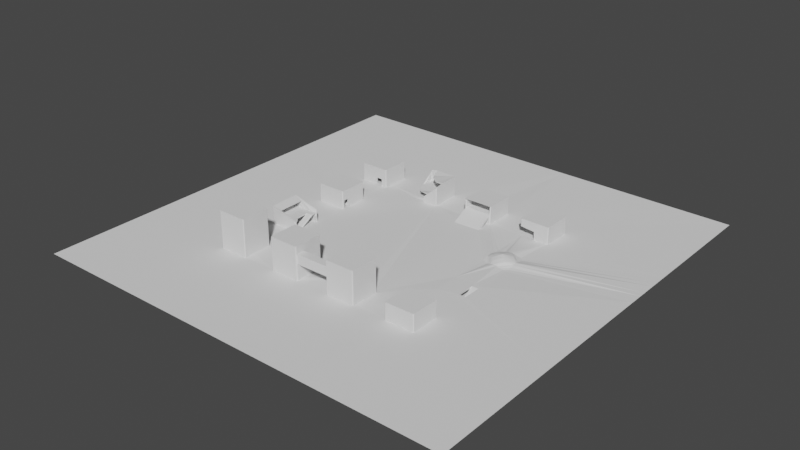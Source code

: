 # Source: TestCity.blend  (saved by Blender 2.82.7; exported with 4.5.12 LTS)
import bpy
from mathutils import Matrix  # noqa: F401  (used for matrix-valued properties, if any)

bpy.ops.wm.read_factory_settings(use_empty=True)
scene = bpy.context.scene
scene.name = 'Scene'

# ---- collections
col_collection = bpy.data.collections.new('Collection'); scene.collection.children.link(col_collection)

# ---- world
world_world = bpy.data.worlds.new('World'); scene.world = world_world
world_world.use_nodes = True; world_world.node_tree.nodes.clear()
_N = world_world.node_tree.nodes; _L = world_world.node_tree.links
n0 = _N.new('ShaderNodeOutputWorld'); n0.name = 'World Output'; n0.location = (300, 300)
n1 = _N.new('ShaderNodeBackground'); n1.name = 'Background'; n1.location = (10, 300)
n1.inputs[0].default_value = (0.05088, 0.05088, 0.05088, 1.0)
_L.new(n1.outputs[0], n0.inputs[0])
n0.is_active_output = True
world_world.color = (0.05088, 0.05088, 0.05088)
world_world.use_sun_shadow = False
world_world.sun_shadow_jitter_overblur = 0.0

# ---- meshes
me_plane = bpy.data.meshes.new('Plane')
me_plane.from_pydata([(-0.3428, -0.2463, -0.3), (-0.3428, -0.3316, -0.3), (-0.2575, -0.2463, 0.0), (-0.2575, -0.3316, -0.3), (-0.2575, -0.2463, 5.0), (-0.3428, -0.2463, 5.0), (-0.3428, -0.3316, 5.0), (-0.2575, -0.3316, 5.0), (-0.2575, -0.2463, 6.0), (-0.3428, -0.2463, 6.0), (-0.3428, -0.3316, 6.0), (-0.2575, -0.3316, 6.0), (-0.2575, -0.3068, 6.0), (-0.2788, -0.2463, 6.0), (-0.2575, -0.3095, 5.0), (-0.2788, -0.2463, 5.0), (-0.2788, -0.3068, 6.0), (-0.2788, -0.3095, 5.0), (-0.2575, -0.3024, 0.3), (-0.2575, -0.3114, 0.3), (-0.2788, -0.3114, 0.0), (-0.2788, -0.3024, 0.0), (-0.2575, -0.2597, 5.0), (-0.2575, -0.2597, 6.0), (-0.2788, -0.2597, 6.0), (-0.2788, -0.2597, 5.0), (-0.3428, -0.04627, -0.3), (-0.3428, -0.1316, -0.3), (-0.2597, -0.04627, -0.3), (-0.2575, -0.1316, -0.1), (-0.258, -0.04627, 5.9), (-0.3428, -0.04627, 5.4), (-0.3428, -0.1316, 5.4), (-0.2575, -0.1316, 5.4), (-0.262, -0.04361, 6.0), (-0.3428, -0.04627, 6.0), (-0.3428, -0.1316, 6.0), (-0.262, -0.1333, 6.0), (-0.2664, -0.1157, 6.0), (-0.2788, -0.04627, 6.0), (-0.2664, -0.1157, 5.4), (-0.2788, -0.04627, 5.6), (-0.2788, -0.1024, 6.0), (-0.2788, -0.1024, 5.0), (-0.2575, -0.1068, 0.0), (-0.262, -0.1114, 0.0), (-0.2788, -0.1114, -0.1), (-0.2811, -0.1068, -0.4), (-0.2575, -0.06463, 5.5), (-0.262, -0.06418, 6.0), (-0.2788, -0.06418, 6.0), (-0.2788, -0.06463, 5.2), (-0.3428, 0.1537, -0.6), (-0.3428, 0.06844, -0.3), (-0.2575, 0.1537, -0.3), (-0.2575, 0.06844, -0.3), (-0.2575, 0.1537, 6.0), (-0.3428, 0.1537, 6.0), (-0.3428, 0.06844, 6.0), (-0.2575, 0.06844, 6.0), (-0.2575, 0.1537, 7.3), (-0.3428, 0.1537, 7.3), (-0.3428, 0.06844, 7.3), (-0.2575, 0.06844, 7.3), (-0.2575, 0.09539, 7.0), (-0.2788, 0.1537, 7.3), (-0.2575, 0.09539, 6.0), (-0.2788, 0.1537, 6.0), (-0.2788, 0.09539, 7.0), (-0.2788, 0.09539, 6.0), (-0.2575, 0.09762, -0.3), (-0.2575, 0.08997, -0.3), (-0.2788, 0.08997, -0.2), (-0.2788, 0.09762, 0.0), (-0.2575, 0.1403, 6.0), (-0.2575, 0.1403, 7.0), (-0.2788, 0.1403, 7.0), (-0.2788, 0.1403, 6.0), (-0.3428, 0.3537, -0.4), (-0.3428, 0.2684, -0.4), (-0.2575, 0.3537, -0.5), (-0.2575, 0.2684, -0.5), (-0.2575, 0.3537, 5.2), (-0.3428, 0.3537, 5.2), (-0.3428, 0.2684, 5.2), (-0.2575, 0.2684, 5.2), (-0.2575, 0.3537, 6.1), (-0.3428, 0.3537, 6.1), (-0.3428, 0.2684, 6.1), (-0.2575, 0.2684, 6.1), (-0.2575, 0.2976, 6.0), (-0.2788, 0.3537, 6.1), (-0.2575, 0.2843, 5.2), (-0.2788, 0.3537, 5.2), (-0.2788, 0.2976, 6.0), (-0.2788, 0.2865, 5.2), (-0.2575, 0.3016, -0.4), (-0.2575, 0.2926, -0.5), (-0.2788, 0.2886, -0.2), (-0.2788, 0.2976, 0.0), (-0.2575, 0.3403, 5.2), (-0.2575, 0.3403, 6.0), (-0.2788, 0.3403, 6.0), (-0.2788, 0.3403, 5.2), (-0.1428, -0.2463, -0.2), (-0.1428, -0.3316, -0.3), (-0.05752, -0.2463, -0.6), (-0.05752, -0.3316, -0.3), (-0.05752, -0.2463, 5.0), (-0.1428, -0.2463, 5.0), (-0.1428, -0.3316, 5.0), (-0.05752, -0.3316, 5.0), (-0.05752, -0.2463, 6.0), (-0.1428, -0.2463, 6.0), (-0.1428, -0.3316, 6.0), (-0.05752, -0.3316, 6.0), (-0.05752, -0.3068, 6.0), (-0.07884, -0.2463, 6.0), (-0.05752, -0.3082, 5.0), (-0.07884, -0.2463, 5.0), (-0.07884, -0.3068, 6.0), (-0.07884, -0.3082, 5.0), (-0.05752, -0.3015, 0.0), (-0.05752, -0.3109, 0.2), (-0.07884, -0.3105, 0.0), (-0.07884, -0.3015, -0.2), (-0.05752, -0.2597, 5.0), (-0.05752, -0.2597, 6.0), (-0.07884, -0.2597, 6.0), (-0.07884, -0.2597, 5.0), (-0.1428, 0.3537, -0.5), (-0.1428, 0.2684, -0.8), (-0.05752, 0.3537, -0.4), (-0.05752, 0.2684, -1.1), (-0.05752, 0.3537, 5.0), (-0.1428, 0.3537, 5.002), (-0.05752, 0.2684, 5.4), (-0.05752, 0.3534, 5.9), (-0.1428, 0.3537, 5.685), (-0.05752, 0.2684, 6.0), (-0.05752, 0.2887, 6.0), (-0.07884, 0.3537, 6.2), (-0.05752, 0.2843, 5.4), (-0.07884, 0.3537, 5.0), (-0.07884, 0.2887, 5.7), (-0.07884, 0.2843, 5.4), (-0.05752, 0.3154, 0.0), (-0.05752, 0.2886, -0.9), (-0.07884, 0.2886, 0.3), (-0.07884, 0.3243, 0.0), (-0.05618, 0.35, 4.0), (-0.08062, 0.3354, 5.3), (-0.08328, 0.3314, 5.0), (0.05719, -0.2463, 0.2), (0.05719, -0.3316, -0.3), (0.135, -0.2463, -0.7), (0.1425, -0.3316, -0.3), (0.105, -0.2463, 0.0), (0.05719, -0.2463, 5.0), (0.05719, -0.3316, 5.0), (0.1425, -0.3316, 5.0), (0.1425, -0.2463, 6.0), (0.05719, -0.2463, 6.0), (0.05719, -0.3316, 6.0), (0.1425, -0.3316, 6.0), (0.1425, -0.3113, 6.0), (0.1212, -0.2463, 6.0), (0.1425, -0.3113, 5.0), (0.1212, -0.2463, 5.0), (0.1212, -0.3113, 6.0), (0.1212, -0.3113, 5.0), (0.1425, -0.3114, 0.0), (0.1212, -0.3114, 0.2), (0.1203, -0.3024, 0.2), (0.1425, -0.2597, 6.0), (0.1212, -0.2597, 6.0), (0.1212, -0.2597, 5.0), (0.05719, 0.3537, -0.9), (0.05719, 0.2684, -0.9), (0.1425, 0.3537, -0.3), (0.1425, 0.2684, -0.6), (0.1425, 0.3537, 5.0), (0.05719, 0.3537, 5.0), (0.05719, 0.2684, 5.0), (0.1425, 0.2684, 5.0), (0.1425, 0.3537, 6.0), (0.05719, 0.3537, 6.0), (0.05719, 0.2684, 6.1), (0.1425, 0.2684, 6.1), (0.1425, 0.2976, 6.0), (0.1212, 0.3537, 6.0), (0.1425, 0.2887, 5.0), (0.1212, 0.3537, 5.0), (0.1212, 0.2976, 6.0), (0.1212, 0.2887, 5.0), (0.1425, 0.2976, 0.0), (0.1425, 0.2886, -0.3), (0.1212, 0.2886, 0.0), (0.1212, 0.2976, 0.0), (0.1425, 0.3403, 4.9), (0.1425, 0.3403, 5.9), (0.1212, 0.3403, 5.9), (0.1212, 0.3403, 4.9), (0.2572, -0.2463, 0.0), (0.2572, -0.3316, 0.0), (0.3425, -0.2463, 0.0), (0.3425, -0.3316, 0.0), (0.3425, -0.2463, 5.0), (0.2572, -0.2463, 5.0), (0.2572, -0.3316, 5.0), (0.3425, -0.3316, 5.0), (0.3425, -0.2463, 6.0), (0.2572, -0.2463, 6.0), (0.2572, -0.3316, 6.0), (0.3425, -0.3316, 6.0), (0.3425, -0.3157, 6.0), (0.3212, -0.2463, 6.0), (0.3425, -0.3157, 5.0), (0.3212, -0.2463, 5.0), (0.3212, -0.3157, 6.0), (0.3212, -0.3157, 5.0), (0.3425, -0.3024, 0.0), (0.3425, -0.3114, 0.0), (0.3212, -0.3114, -0.2), (0.3212, -0.3024, -0.2), (0.3425, -0.2597, 5.0), (0.3425, -0.2597, 6.0), (0.3212, -0.2597, 6.0), (0.3212, -0.2597, 5.0), (0.2572, -0.04627, -6.0), (0.2572, -0.1316, -6.0), (0.3425, -0.04627, -6.0), (0.3425, -0.1316, -6.0), (0.3425, -0.04627, -1.0), (0.2572, -0.04627, -1.0), (0.2572, -0.1316, -1.0), (0.3425, -0.1316, -1.0), (0.3425, -0.04627, 0.0), (0.2572, -0.04627, -0.4), (0.2572, -0.1316, 0.0), (0.3425, -0.1316, -0.1), (0.3425, -0.1157, 0.0), (0.3212, -0.04627, 0.0), (0.3425, -0.1157, -1.0), (0.3212, -0.04627, -1.0), (0.3212, -0.1157, 0.0), (0.3212, -0.1157, -1.0), (0.3425, -0.1024, -6.0), (0.3425, -0.1114, -6.0), (0.3212, -0.1114, -6.0), (0.3212, -0.1024, -6.0), (0.3425, -0.05974, -1.0), (0.3425, -0.05974, 0.0), (0.3212, -0.05974, 0.0), (0.3212, -0.05974, -1.0), (0.2572, 0.1537, -0.8), (0.2572, 0.06844, -0.5), (0.3425, 0.1537, -0.5), (0.3425, 0.06844, -0.8), (0.2785, 0.06844, -0.384), (0.3425, 0.08976, -0.2837), (0.3212, 0.1537, 0.01516), (0.3425, 0.1324, 0.01516), (0.2572, 0.08976, 0.01516), (0.3425, 0.1111, 1.135), (0.2572, 0.1111, 0.5415), (0.2998, 0.06844, 0.7517), (0.2998, 0.1537, 0.848), (0.2572, 0.1324, -0.2837), (0.3212, 0.06844, -0.2837), (0.2785, 0.1537, -0.2837), (0.2572, 0.3537, -0.4), (0.2572, 0.2684, -0.5), (0.3425, 0.3537, -0.3), (0.3425, 0.2684, -0.3), (0.3425, 0.3537, 4.8), (0.2572, 0.3537, 5.0), (0.2572, 0.2684, 6.2), (0.3425, 0.2684, 5.0), (0.3425, 0.3537, 5.6), (0.2572, 0.3537, 6.0), (0.2572, 0.2684, 7.0), (0.3425, 0.2684, 6.0), (0.3425, 0.2843, 6.0), (0.3212, 0.3537, 5.6), (0.3425, 0.2843, 5.0), (0.3212, 0.3537, 4.8), (0.3203, 0.2843, 6.0), (0.3203, 0.2843, 5.0), (0.3425, 0.2958, -0.3), (0.3425, 0.2869, -0.3), (0.3212, 0.2869, -0.3), (0.3212, 0.2958, -0.3), (0.3425, 0.3403, 4.8), (0.3425, 0.3403, 5.5), (0.3203, 0.3403, 5.5), (0.3203, 0.3403, 4.8), (-0.07973, 0.3234, 2.5), (-0.08106, 0.3171, 2.2), (-0.1015, 0.3078, 5.5), (-0.08151, 0.3238, 1.95), (-0.1428, 0.3111, -0.5), (-0.1108, 0.3257, 0.167), (-0.1108, 0.2785, 0.01847), (-0.09928, 0.3116, 0.1), (-0.1009, 0.2684, 5.01), (-0.1428, 0.3104, 4.719), (-0.1047, 0.2858, 5.099), (-0.1218, 0.2741, 4.695), (-0.1372, 0.2894, 4.303), (-0.1428, 0.3104, 5.264), (-0.1009, 0.2684, 5.793), (-0.1047, 0.2858, 5.173), (-0.1372, 0.2894, 4.699), (-0.1218, 0.2741, 4.816), (-0.1277, 0.2684, -0.8), (-0.1428, 0.2804, -0.4), (-0.2868, 0.2684, 0.0), (-0.2722, 0.2684, -0.2), (-0.2868, 0.264, -0.2), (-0.2708, 0.264, -0.3), (-0.2788, 0.2932, 6.0), (-0.2575, 0.2932, 6.0), (-0.2575, 0.2976, 12.7), (-0.2788, 0.2976, 12.7), (-0.2788, 0.2932, 12.7), (-0.2575, 0.2932, 12.7), (-0.2575, -0.2597, 12.0), (-0.2575, -0.2597, 11.0), (-0.2788, -0.2597, 12.0), (-0.2788, -0.2597, 11.0), (-0.2575, -0.2464, 12.0), (-0.2575, -0.2464, 11.0), (-0.2788, -0.2464, 12.0), (-0.2788, -0.2464, 11.0), (-0.3428, -0.2597, 12.0), (-0.3428, -0.2597, 11.0), (-0.3428, -0.2464, 12.0), (-0.3428, -0.2464, 11.0), (-0.2788, -0.3317, 12.0), (-0.2788, -0.3317, 11.0), (-0.3428, -0.3317, 12.0), (-0.3428, -0.3317, 11.0), (-0.2788, -0.3066, 11.0), (-0.2788, -0.3066, 12.0), (-0.2575, -0.3317, 12.0), (-0.2575, -0.3317, 11.0), (-0.2575, -0.3066, 11.0), (-0.2575, -0.3066, 12.0), (-0.2788, -0.2595, 17.0), (-0.2788, -0.2595, 18.0), (-0.2575, -0.2595, 17.0), (-0.2575, -0.2595, 18.0), (-0.2788, -0.2462, 17.0), (-0.2788, -0.2462, 18.0), (-0.2575, -0.2462, 17.0), (-0.2575, -0.2462, 18.0), (-0.3428, -0.2595, 17.0), (-0.3428, -0.2595, 18.0), (-0.3428, -0.2462, 17.0), (-0.3428, -0.2462, 18.0), (-0.2788, -0.3315, 17.0), (-0.2788, -0.3315, 18.0), (-0.3428, -0.3315, 17.0), (-0.3428, -0.3315, 18.0), (-0.2788, -0.3022, 17.0), (-0.2788, -0.3022, 18.0), (-0.2575, -0.3315, 17.0), (-0.2575, -0.3315, 18.0), (-0.2575, -0.3022, 17.0), (-0.2575, -0.3022, 18.0), (-0.05752, -0.2597, 12.0), (-0.05752, -0.2597, 11.0), (-0.07884, -0.2597, 12.0), (-0.07884, -0.2597, 11.0), (0.1425, -0.2597, 12.0), (0.1425, -0.2597, 11.0), (0.1212, -0.2597, 12.0), (0.1212, -0.2597, 11.0), (-0.05752, -0.2464, 12.0), (-0.05752, -0.2464, 11.0), (-0.07884, -0.2464, 12.0), (-0.07884, -0.2464, 11.0), (0.1425, -0.2464, 12.0), (0.1425, -0.2464, 11.0), (0.1212, -0.2464, 12.0), (0.1212, -0.2464, 11.0), (-0.1424, -0.2597, 12.0), (-0.1424, -0.2597, 11.0), (0.0576, -0.2597, 12.0), (0.0576, -0.2597, 11.0), (-0.1424, -0.2464, 12.0), (-0.1424, -0.2464, 11.0), (0.0576, -0.2464, 12.0), (0.0576, -0.2464, 11.0), (-0.07884, -0.3308, 12.0), (-0.07884, -0.3308, 11.0), (0.1212, -0.3308, 12.0), (0.1212, -0.3308, 11.0), (-0.1424, -0.3308, 12.0), (-0.1424, -0.3308, 11.0), (0.0576, -0.3308, 12.0), (0.0576, -0.3308, 11.0), (0.1212, -0.3131, 12.0), (0.1212, -0.3131, 11.0), (-0.07884, -0.3042, 12.0), (-0.07884, -0.3042, 11.0), (-0.05751, -0.3308, 12.0), (-0.05751, -0.3308, 11.0), (0.1425, -0.3308, 12.0), (0.1425, -0.3308, 11.0), (0.1425, -0.3131, 12.0), (0.1425, -0.3131, 11.0), (-0.05751, -0.3042, 12.0), (-0.05751, -0.3042, 11.0), (0.05751, -0.3042, 12.0), (0.05751, -0.3042, 11.0), (0.05719, 0.2284, -0.4), (0.1425, 0.2284, -0.3), (0.05719, 0.2107, -0.4), (0.1425, 0.2107, 0.0), (0.2679, 0.1537, -0.4424), (0.3318, 0.06844, -0.7414), (0.2572, 0.1431, -0.4424), (0.2679, 0.06844, -0.4424), (0.3425, 0.1431, -0.4424), (0.3318, 0.1537, -0.4424), (0.2572, 0.1004, 0.3002), (0.3425, 0.1217, 0.5927), (0.3105, 0.1537, 0.5927), (0.3425, 0.0791, -0.7414), (0.2892, 0.06844, 0.3002), (0.3105, 0.06844, 0.3002), (0.2892, 0.1537, 0.5927), (0.3425, 0.1004, 0.5927), (0.2572, 0.0791, -0.4424), (0.2572, 0.1217, 0.3002), (0.3212, 0.1324, 1.991), (0.2785, 0.1111, 2.556), (0.2998, 0.08976, 2.556), (0.3212, 0.1111, 2.701), (0.2998, 0.1324, 2.605), (0.2679, 0.1217, 1.556), (0.3318, 0.1004, 1.749), (0.2892, 0.0791, 1.483), (0.3105, 0.1431, 1.629), (0.3318, 0.1217, 1.773), (0.3105, 0.0791, 1.556), (0.2892, 0.1431, 1.556), (0.2679, 0.1004, 1.532), (0.2892, 0.1004, 3.023), (0.3105, 0.1004, 3.095), (0.2892, 0.1217, 3.047), (0.3105, 0.1217, 3.119), (0.2998, 0.1111, 3.914), (0.2785, 0.1324, 1.845), (0.3212, 0.08976, 1.942), (0.2785, 0.08976, 1.797), (0.1, -0.2463, 0.0), (0.05719, -0.2889, 0.0), (0.135, -0.2763, 0.0), (0.1, -0.282, 0.2), (0.105, -0.2806, 0.2), (0.09807, -0.2463, 6.0), (0.1, -0.2463, 5.0), (0.1052, -0.2463, 6.0), (0.105, -0.2463, 5.0), (0.1, -0.2799, 5.0), (0.105, -0.2828, 5.0), (-0.6804, -0.4919, 0.0), (-0.6804, -0.6625, 0.0), (-0.5098, -0.6625, 0.0), (-0.6804, -0.09192, 0.0), (-0.6804, -0.2625, 0.0), (-0.6804, 0.3081, 0.0), (-0.6804, 0.1375, 0.0), (-0.6804, 0.7081, 0.0), (-0.6804, 0.5375, 0.0), (-0.5098, 0.7081, 0.0), (-0.2804, -0.6625, 0.0), (-0.1098, -0.6625, 0.0), (-0.2804, 0.7081, 0.0), (-0.1098, 0.7081, 0.0), (0.1196, -0.6625, 0.0), (0.2902, -0.6625, 0.0), (0.1196, 0.7081, 0.0), (0.2902, 0.7081, 0.0), (0.5196, -0.6625, 0.0), (0.6902, -0.4919, 0.0), (0.6902, -0.6625, 0.0), (0.6902, -0.6131, 0.0), (0.6902, -0.09192, 0.0), (0.6902, -0.2625, 0.0), (0.6902, -0.2041, 0.0), (0.6902, 0.3081, 0.0), (0.6902, 0.1375, 0.0), (0.6902, 0.1801, 0.0), (0.6902, 0.2654, 0.0), (0.6902, 0.2228, 0.0), (0.5196, 0.7081, 0.0), (0.6902, 0.7081, 0.0), (0.6902, 0.5375, 0.0), (0.6902, 0.5959, 0.0), (0.6902, 0.5779, 0.0), (0.6902, 0.2868, 0.0), (0.6902, 0.2441, 0.0), (0.6902, 0.1588, 0.0), (0.6902, 0.2015, 0.0), (-0.05707, 0.3466, 4.85)], [(8, 12), (60, 64), (91, 93), (112, 116), (137, 140), (141, 143), (161, 165), (211, 215), (288, 286)], [(0, 21, 2), (18, 2, 21), (7, 6, 17), (24, 16, 17, 25), (16, 12, 327, 329), (7, 17, 14), (25, 21, 20, 24), (1, 20, 21, 0), (20, 1, 3, 19), (21, 25, 22, 18), (5, 17, 6), (15, 17, 5), (13, 9, 16), (9, 10, 16), (11, 16, 10), (11, 12, 16), (4, 22, 25, 15), (13, 24, 23, 8), (19, 23, 24, 20), (26, 47, 28), (44, 28, 47), (33, 32, 43), (50, 42, 43, 51), (40, 43, 42, 38), (33, 43, 40), (51, 47, 46, 50), (27, 46, 47, 26), (46, 27, 29, 45), (47, 51, 48, 44), (31, 43, 32), (41, 43, 31), (39, 35, 42), (35, 36, 42), (37, 42, 36), (37, 38, 42), (30, 48, 51, 41), (39, 50, 49, 34), (45, 49, 50, 46), (52, 73, 54), (70, 54, 73), (59, 58, 69), (66, 69, 68, 64), (59, 69, 66), (77, 73, 72, 76), (53, 72, 73, 52), (72, 53, 55, 71), (73, 77, 74, 70), (57, 69, 58), (65, 61, 68, 76), (67, 77, 69, 57), (61, 62, 68), (63, 68, 62), (63, 64, 68), (56, 74, 77, 67), (65, 76, 75, 60), (71, 75, 76, 72), (78, 99, 80), (96, 80, 99), (95, 103, 102, 94), (92, 95, 94, 90), (103, 99, 98, 102), (79, 98, 99, 78), (81, 97, 318), (99, 103, 100, 96), (322, 321, 89), (82, 100, 103, 93), (91, 102, 101, 86), (97, 101, 102, 98), (104, 125, 106), (122, 106, 125), (111, 110, 121), (170, 176, 175, 169), (121, 120, 373, 374), (111, 121, 118), (129, 125, 124, 128), (105, 124, 125, 104), (124, 105, 107, 123), (125, 129, 126, 122), (109, 121, 110), (119, 121, 109), (117, 113, 120), (113, 114, 120), (115, 120, 114), (115, 116, 120), (108, 126, 129, 119), (117, 128, 127, 112), (123, 127, 128, 124), (304, 149, 302), (146, 132, 149), (135, 306, 310, 138), (142, 145, 144, 140), (136, 145, 142), (304, 303, 300), (148, 298, 303), (147, 148, 133), (149, 297, 146), (136, 305, 307, 145), (143, 152, 135), (138, 310, 312, 144), (139, 140, 144), (134, 150, 152, 143), (141, 151, 508, 137), (153, 461, 458), (176, 460, 173), (160, 159, 170), (129, 128, 120, 121), (169, 165, 375, 377), (160, 170, 167), (176, 173, 172, 175), (154, 172, 173, 461, 459), (172, 154, 156, 171), (158, 467, 468, 170, 159), (176, 468, 466, 168), (166, 465, 463, 162, 169), (162, 163, 169), (164, 169, 163), (164, 165, 169), (166, 175, 174, 161), (171, 174, 175, 172), (177, 198, 179), (195, 179, 198), (184, 183, 194), (201, 193, 194, 202), (191, 194, 193, 189), (184, 194, 191), (202, 198, 197, 201), (178, 197, 198, 177), (197, 178, 180, 196), (198, 202, 199, 195), (182, 194, 183), (193, 201, 186), (186, 201, 190), (186, 187, 193), (188, 193, 187), (188, 189, 193), (181, 199, 202, 192), (190, 201, 200, 185), (196, 200, 201, 197), (203, 224, 205), (221, 205, 224), (210, 209, 220), (218, 216, 219, 220), (217, 220, 219, 215), (210, 220, 217), (228, 224, 223, 227), (204, 223, 224, 203), (223, 204, 206, 222), (224, 228, 225, 221), (208, 220, 209), (218, 220, 208), (216, 212, 219), (212, 213, 219), (214, 219, 213), (214, 215, 219), (207, 225, 228, 218), (216, 227, 226, 211), (222, 226, 227, 223), (229, 250, 231), (247, 231, 250), (236, 235, 246), (253, 245, 246, 254), (243, 246, 245, 241), (236, 246, 243), (254, 250, 249, 253), (230, 249, 250, 229), (249, 230, 232, 248), (250, 254, 251, 247), (234, 246, 235), (244, 246, 234), (242, 238, 245), (238, 239, 245), (240, 245, 239), (240, 241, 245), (233, 251, 254, 244), (242, 253, 252, 237), (248, 252, 253, 249), (270, 268, 436, 433), (271, 292, 273), (289, 273, 292), (278, 277, 288), (284, 280, 295), (285, 288, 287, 283), (278, 288, 285), (296, 292, 291, 295), (272, 291, 292, 271), (291, 272, 274, 290), (292, 296, 293, 289), (276, 288, 277), (296, 288, 276), (286, 296, 276), (280, 281, 287), (282, 287, 281), (282, 283, 287), (275, 293, 296, 286), (284, 295, 294, 279), (290, 294, 295, 291), (139, 144, 312, 311), (135, 145, 307, 306), (298, 145, 300), (152, 297, 300, 299), (300, 297, 304), (130, 301, 302), (149, 304, 297), (303, 298, 300), (297, 152, 150, 146), (305, 308, 307), (308, 309, 307), (309, 306, 307), (310, 313, 312), (313, 314, 312), (314, 311, 312), (305, 311, 314, 308), (308, 314, 313, 309), (309, 313, 310, 306), (136, 139, 311, 305), (152, 299, 135), (300, 145, 299), (145, 135, 299), (151, 145, 298), (151, 138, 144), (145, 151, 144), (138, 151, 141), (148, 303, 133), (303, 131, 315), (302, 301, 304), (304, 301, 303), (301, 316, 303), (130, 302, 149, 132), (303, 316, 131), (315, 133, 303), (318, 317, 319, 320), (95, 92, 85), (85, 84, 95), (83, 95, 84), (93, 103, 83), (95, 83, 103), (89, 321, 88), (88, 321, 94, 87), (94, 102, 87), (87, 102, 91), (90, 322, 326, 323), (90, 94, 324, 323), (321, 322, 326, 325), (94, 321, 325, 324), (92, 90, 101), (69, 77, 76, 68), (52, 54, 319), (319, 54, 320), (81, 318, 320, 54), (81, 131, 316, 97), (316, 301, 96, 97), (80, 96, 301, 130), (317, 79, 52, 319), (33, 40, 38, 37), (34, 49, 48, 30), (28, 55, 53, 26), (48, 49, 45, 44), (45, 29, 44), (14, 17, 330, 328), (17, 16, 329, 330), (328, 330, 334, 332), (329, 327, 331, 333), (329, 333, 337, 335), (334, 330, 336, 338), (336, 330, 343, 340, 342), (329, 335, 341, 339, 344), (347, 343, 349, 351), (330, 329, 344, 343), (344, 339, 345, 348), (340, 343, 347, 346), (344, 348, 352, 350), (343, 344, 350, 349), (351, 349, 353, 355), (350, 352, 356, 354), (350, 354, 360, 358), (353, 349, 357, 359), (357, 349, 365, 361, 363), (350, 358, 364, 362, 366), (365, 366, 370, 369), (349, 350, 366, 365), (366, 362, 368, 370), (361, 365, 369, 367), (2, 29, 27, 0), (373, 371, 379, 381), (377, 375, 383, 385), (382, 374, 388, 392), (120, 116, 371, 373), (167, 170, 378, 376), (376, 378, 386, 384), (170, 169, 377, 378), (118, 121, 374, 372), (372, 374, 382, 380), (377, 385, 393, 389), (386, 378, 390, 394), (403, 397, 409, 411), (377, 389, 415, 401, 397, 403), (373, 381, 391, 387), (373, 387, 399, 395, 405), (390, 378, 404, 398, 402, 416), (405, 395, 407, 413), (388, 374, 406, 396, 400), (374, 373, 405, 406), (378, 377, 403, 404), (404, 403, 411, 412), (396, 406, 414, 408), (398, 404, 412, 410), (406, 405, 413, 414), (413, 415, 416, 414), (415, 413, 407, 401), (402, 401, 407, 408), (414, 416, 402, 408), (3, 105, 18, 19), (2, 18, 105, 104), (123, 107, 154, 459, 153), (106, 122, 123, 153), (70, 131, 81, 54), (131, 70, 71, 315), (55, 133, 315, 71), (55, 28, 133), (29, 2, 104), (106, 44, 29, 104), (28, 44, 106, 153), (155, 133, 28, 153, 458, 157), (188, 187, 419, 420), (183, 184, 418, 417), (187, 183, 417, 419), (420, 418, 184, 188), (147, 133, 178, 177), (132, 146, 147, 177), (180, 178, 417, 418), (178, 133, 417), (417, 133, 419), (133, 155, 419), (419, 155, 420), (455, 448, 433), (432, 447, 266), (455, 433, 436), (442, 455, 436), (433, 448, 267), (449, 427, 457), (444, 457, 431), (421, 423, 268, 270), (427, 449, 265), (456, 432, 434), (447, 432, 456), (266, 444, 431), (255, 423, 421), (456, 451, 439, 447), (269, 260, 434, 432), (447, 439, 444, 266), (451, 454, 450, 439), (267, 445, 429), (258, 430, 422), (452, 455, 442, 438), (446, 437, 453, 440), (443, 440, 451, 456), (265, 442, 436), (438, 442, 265, 449), (264, 446, 440, 443), (439, 450, 457, 444), (425, 257, 426), (453, 441, 452, 454), (454, 452, 438, 450), (262, 425, 426, 261), (457, 427, 431), (422, 430, 260, 269), (427, 263, 259, 431), (450, 438, 449, 457), (437, 445, 441, 453), (440, 453, 454, 451), (437, 428, 429), (445, 267, 448, 441), (441, 448, 455, 452), (428, 262, 261, 429), (437, 429, 445), (264, 443, 434), (264, 428, 446), (259, 263, 435, 424), (443, 456, 434), (424, 435, 256), (437, 446, 428), (426, 257, 274, 261), (429, 261, 274, 267), (433, 267, 272, 270), (421, 270, 272, 255), (274, 272, 267), (180, 255, 272), (255, 180, 268, 423), (268, 180, 265, 436), (427, 265, 180, 418), (418, 420, 263, 427), (263, 420, 256, 435), (171, 156, 204, 203), (171, 203, 155), (269, 432, 242, 422), (237, 258, 422, 242), (196, 180, 272, 271), (179, 195, 196, 271), (424, 256, 238, 259), (431, 259, 238, 266), (242, 432, 266, 238), (205, 240, 239, 203), (203, 239, 155), (239, 238, 420, 155), (256, 420, 238), (176, 168, 155, 460), (460, 462, 461, 173), (459, 461, 153), (157, 462, 460, 155), (461, 467, 464, 458), (466, 468, 462, 157), (468, 467, 461, 462), (468, 176, 170), (464, 467, 158), (105, 3, 471, 479), (503, 502, 289, 290), (156, 154, 483, 484), (273, 289, 502, 500), (177, 179, 486, 485), (130, 132, 482, 481), (27, 26, 472, 473), (132, 177, 485, 482), (0, 27, 473, 469), (257, 425, 504, 494), (80, 130, 481, 478), (154, 107, 480, 483), (240, 205, 488, 492), (274, 257, 494, 501), (204, 156, 484, 487), (428, 264, 498, 505), (53, 52, 474, 475), (222, 206, 489, 490), (430, 258, 495, 506), (78, 80, 478, 476), (52, 79, 477, 474), (434, 260, 496, 507), (206, 204, 487, 489), (241, 240, 492, 493), (26, 53, 475, 472), (258, 237, 491, 495), (237, 241, 493, 491), (79, 78, 476, 477), (3, 1, 470, 471), (262, 428, 505, 497), (490, 488, 205, 221, 222), (107, 105, 479, 480), (1, 0, 469, 470), (271, 273, 500, 499), (290, 274, 501, 503), (260, 430, 506, 496), (425, 262, 497, 504), (264, 434, 507, 498), (179, 271, 499, 486), (97, 98, 318), (318, 98, 317), (98, 79, 317), (298, 147, 508, 151), (147, 298, 148), (287, 295, 280), (288, 296, 295, 287), (202, 182, 192), (202, 194, 182)])
_uv = me_plane.uv_layers.new(name='UVMap')
_uv.uv.foreach_set('vector', [0.4789, 0.5211, 0.0, 0.0, 0.0, 0.0, 0.5211, 0.5211, 0.0, 0.0, 0.0, 0.0, 0.0, 0.0, 0.4789, 0.4789, 0.0, 0.0, 0.0, 0.0, 0.0, 0.0, 0.0, 0.0, 0.0, 0.0, 0.0, 0.0, 0.2606, 0.2606, 0.2606, 0.2606, 0.0, 0.0, 0.0, 0.0, 0.0, 0.0, 0.5211, 0.5, 0.0, 0.0, 0.0, 0.0, 0.0, 0.0, 0.0, 0.0, 0.0, 0.0, 0.0, 0.0, 0.0, 0.0, 0.0, 0.0, 0.0, 0.0, 0.0, 0.0, 0.0, 0.0, 0.0, 0.0, 0.0, 0.0, 0.0, 0.0, 0.5211, 0.5211, 0.5211, 0.5211, 0.4789, 0.5211, 0.0, 0.0, 0.4789, 0.4789, 0.0, 0.0, 0.0, 0.0, 0.4789, 0.5211, 0.0, 0.0, 0.0, 0.0, 0.0, 0.0, 0.0, 0.0, 0.4789, 0.4789, 0.0, 0.0, 0.0, 0.0, 0.0, 0.0, 0.4789, 0.4789, 0.0, 0.0, 0.2606, 0.2606, 0.0, 0.0, 0.5211, 0.5211, 0.5211, 0.5211, 0.0, 0.0, 0.0, 0.0, 0.0, 0.0, 0.0, 0.0, 0.0, 0.0, 0.0, 0.0, 0.0, 0.0, 0.0, 0.0, 0.0, 0.0, 0.0, 0.0, 0.4789, 0.5211, 0.0, 0.0, 0.0, 0.0, 0.5211, 0.5211, 0.0, 0.0, 0.0, 0.0, 0.0, 0.0, 0.4789, 0.4789, 0.0, 0.0, 0.0, 0.0, 0.0, 0.0, 0.0, 0.0, 0.0, 0.0, 0.5211, 0.5, 0.0, 0.0, 0.0, 0.0, 0.2606, 0.2606, 0.0, 0.0, 0.0, 0.0, 0.5211, 0.5, 0.0, 0.0, 0.0, 0.0, 0.0, 0.0, 0.0, 0.0, 0.0, 0.0, 0.0, 0.0, 0.0, 0.0, 0.0, 0.0, 0.0, 0.0, 0.0, 0.0, 0.0, 0.0, 0.0, 0.0, 0.0, 0.0, 0.0, 0.0, 0.5211, 0.5211, 0.5211, 0.5211, 0.4789, 0.5211, 0.0, 0.0, 0.4789, 0.4789, 0.0, 0.0, 0.0, 0.0, 0.4789, 0.5211, 0.0, 0.0, 0.0, 0.0, 0.0, 0.0, 0.0, 0.0, 0.4789, 0.4789, 0.0, 0.0, 0.0, 0.0, 0.0, 0.0, 0.4789, 0.4789, 0.0, 0.0, 0.2606, 0.2606, 0.0, 0.0, 0.5211, 0.5211, 0.5211, 0.5211, 0.0, 0.0, 0.0, 0.0, 0.0, 0.0, 0.0, 0.0, 0.0, 0.0, 0.0, 0.0, 0.0, 0.0, 0.0, 0.0, 0.0, 0.0, 0.0, 0.0, 0.4789, 0.5211, 0.0, 0.0, 0.0, 0.0, 0.5211, 0.5211, 0.0, 0.0, 0.0, 0.0, 0.0, 0.0, 0.4789, 0.4789, 0.0, 0.0, 0.5211, 0.5, 0.0, 0.0, 0.0, 0.0, 0.2606, 0.2606, 0.0, 0.0, 0.0, 0.0, 0.5211, 0.5, 0.0, 0.0, 0.0, 0.0, 0.0, 0.0, 0.0, 0.0, 0.0, 0.0, 0.0, 0.0, 0.0, 0.0, 0.0, 0.0, 0.0, 0.0, 0.0, 0.0, 0.0, 0.0, 0.0, 0.0, 0.0, 0.0, 0.0, 0.0, 0.5211, 0.5211, 0.5211, 0.5211, 0.4789, 0.5211, 0.0, 0.0, 0.4789, 0.4789, 0.0, 0.0, 0.0, 0.0, 0.0, 0.0, 0.0, 0.0, 0.0, 0.0, 0.0, 0.0, 0.0, 0.0, 0.4789, 0.5211, 0.0, 0.0, 0.4789, 0.4789, 0.0, 0.0, 0.0, 0.0, 0.0, 0.0, 0.4789, 0.4789, 0.0, 0.0, 0.2606, 0.2606, 0.0, 0.0, 0.5211, 0.5211, 0.5211, 0.5211, 0.0, 0.0, 0.0, 0.0, 0.0, 0.0, 0.0, 0.0, 0.0, 0.0, 0.0, 0.0, 0.0, 0.0, 0.0, 0.0, 0.0, 0.0, 0.0, 0.0, 0.4789, 0.5211, 0.0, 0.0, 0.0, 0.0, 0.5211, 0.5211, 0.0, 0.0, 0.0, 0.0, 0.0, 0.0, 0.0, 0.0, 0.0, 0.0, 0.0, 0.0, 0.5211, 0.5, 0.0, 0.0, 0.0, 0.0, 0.2606, 0.2606, 0.0, 0.0, 0.0, 0.0, 0.0, 0.0, 0.0, 0.0, 0.0, 0.0, 0.0, 0.0, 0.0, 0.0, 0.0, 0.0, 0.0, 0.0, 0.0, 0.0, 0.0, 0.0, 0.0, 0.0, 0.0, 0.0, 0.5211, 0.5211, 0.5211, 0.5211, 0.0, 0.0, 0.0, 0.0, 0.0, 0.0, 0.5211, 0.5211, 0.5211, 0.5211, 0.0, 0.0, 0.0, 0.0, 0.0, 0.0, 0.0, 0.0, 0.0, 0.0, 0.0, 0.0, 0.0, 0.0, 0.0, 0.0, 0.0, 0.0, 0.0, 0.0, 0.4789, 0.5211, 0.0, 0.0, 0.0, 0.0, 0.5211, 0.5211, 0.0, 0.0, 0.0, 0.0, 0.0, 0.0, 0.4789, 0.4789, 0.0, 0.0, 0.0, 0.0, 0.0, 0.0, 0.0, 0.0, 0.0, 0.0, 0.0, 0.0, 0.0, 0.0, 0.0, 0.0, 0.0, 0.0, 0.0, 0.0, 0.0, 0.0, 0.5211, 0.5, 0.0, 0.0, 0.0, 0.0, 0.0, 0.0, 0.0, 0.0, 0.0, 0.0, 0.0, 0.0, 0.0, 0.0, 0.0, 0.0, 0.0, 0.0, 0.0, 0.0, 0.0, 0.0, 0.0, 0.0, 0.0, 0.0, 0.0, 0.0, 0.5211, 0.5211, 0.5211, 0.5211, 0.4789, 0.5211, 0.0, 0.0, 0.4789, 0.4789, 0.0, 0.0, 0.0, 0.0, 0.4789, 0.5211, 0.0, 0.0, 0.0, 0.0, 0.0, 0.0, 0.0, 0.0, 0.4789, 0.4789, 0.0, 0.0, 0.0, 0.0, 0.0, 0.0, 0.4789, 0.4789, 0.0, 0.0, 0.2606, 0.2606, 0.0, 0.0, 0.5211, 0.5211, 0.5211, 0.5211, 0.0, 0.0, 0.0, 0.0, 0.0, 0.0, 0.0, 0.0, 0.0, 0.0, 0.0, 0.0, 0.0, 0.0, 0.0, 0.0, 0.0, 0.0, 0.0, 0.0, 0.1197, 0.1303, 0.0, 0.0, 0.2394, 0.2606, 0.5211, 0.5211, 0.0, 0.0, 0.0, 0.0, 0.4789, 0.5211, 0.4789, 0.4996, 0.2435, 0.2435, 0.0, 0.0, 0.5211, 0.5, 0.0, 0.0, 0.0, 0.0, 0.2606, 0.2606, 0.0, 0.0, 0.0, 0.0, 0.5211, 0.5, 0.0, 0.0, 0.0, 0.0, 0.0, 0.0, 0.0, 0.0, 0.0, 0.0, 0.0, 0.0, 0.0, 0.0, 0.0, 0.0, 0.0, 0.0, 0.0, 0.0, 0.0, 0.0, 0.5211, 0.5211, 0.0, 0.0, 0.2435, 0.2435, 0.1934, 0.1934, 0.0, 0.0, 0.0, 0.0, 0.0, 0.0, 0.0, 0.0, 0.0, 0.0, 0.2435, 0.2435, 0.1934, 0.1934, 0.0, 0.0, 0.0, 0.0, 0.2606, 0.2606, 0.0, 0.0, 0.5211, 0.5211, 0.5211, 0.5211, 0.0, 0.0, 0.0, 0.0, 0.0, 0.0, 0.0, 0.0, 0.0, 0.0, 0.0, 0.0, 0.4789, 0.5211, 0.1743, 0.1897, 0.2394, 0.2606, 0.0, 0.0, 0.0, 0.0, 0.0, 0.0, 0.0, 0.0, 0.4789, 0.4789, 0.0, 0.0, 0.0, 0.0, 0.0, 0.0, 0.0, 0.0, 0.0, 0.0, 0.0, 0.0, 0.2606, 0.2606, 0.2606, 0.2606, 0.0, 0.0, 0.0, 0.0, 0.0, 0.0, 0.5211, 0.5, 0.0, 0.0, 0.0, 0.0, 0.0, 0.0, 0.0, 0.0, 0.0, 0.0, 0.0, 0.0, 0.0, 0.0, 0.0, 0.0, 0.0, 0.0, 0.0, 0.0, 0.0, 0.0, 0.0, 0.0, 0.0, 0.0, 0.4789, 0.5211, 0.2394, 0.2606, 0.1197, 0.1303, 0.0, 0.0, 0.4789, 0.4789, 0.0, 0.0, 0.0, 0.0, 0.0, 0.0, 0.0, 0.0, 0.0, 0.0, 0.0, 0.0, 0.0, 0.0, 0.0, 0.0, 0.0, 0.0, 0.0, 0.0, 0.4789, 0.4789, 0.0, 0.0, 0.0, 0.0, 0.0, 0.0, 0.4789, 0.4789, 0.0, 0.0, 0.2606, 0.2606, 0.0, 0.0, 0.0, 0.0, 0.0, 0.0, 0.0, 0.0, 0.0, 0.0, 0.0, 0.0, 0.0, 0.0, 0.0, 0.0, 0.0, 0.0, 0.4789, 0.5211, 0.0, 0.0, 0.0, 0.0, 0.5211, 0.5211, 0.0, 0.0, 0.0, 0.0, 0.0, 0.0, 0.4789, 0.4789, 0.0, 0.0, 0.0, 0.0, 0.0, 0.0, 0.0, 0.0, 0.0, 0.0, 0.5211, 0.5, 0.0, 0.0, 0.0, 0.0, 0.2606, 0.2606, 0.0, 0.0, 0.0, 0.0, 0.5211, 0.5, 0.0, 0.0, 0.0, 0.0, 0.0, 0.0, 0.0, 0.0, 0.0, 0.0, 0.0, 0.0, 0.0, 0.0, 0.0, 0.0, 0.0, 0.0, 0.0, 0.0, 0.0, 0.0, 0.0, 0.0, 0.0, 0.0, 0.0, 0.0, 0.5211, 0.5211, 0.5211, 0.5211, 0.4789, 0.5211, 0.0, 0.0, 0.4789, 0.4789, 0.0, 0.0, 0.0, 0.0, 0.0, 0.0, 0.0, 0.0, 0.0, 0.0, 0.0, 0.0, 0.0, 0.0, 0.4789, 0.4789, 0.0, 0.0, 0.0, 0.0, 0.0, 0.0, 0.4789, 0.4789, 0.0, 0.0, 0.2606, 0.2606, 0.0, 0.0, 0.5211, 0.5211, 0.5211, 0.5211, 0.0, 0.0, 0.0, 0.0, 0.0, 0.0, 0.0, 0.0, 0.0, 0.0, 0.0, 0.0, 0.0, 0.0, 0.0, 0.0, 0.0, 0.0, 0.0, 0.0, 0.4789, 0.5211, 0.0, 0.0, 0.0, 0.0, 0.5211, 0.5211, 0.0, 0.0, 0.0, 0.0, 0.0, 0.0, 0.4789, 0.4789, 0.0, 0.0, 0.0, 0.0, 0.0, 0.0, 0.0, 0.0, 0.0, 0.0, 0.5211, 0.5, 0.0, 0.0, 0.0, 0.0, 0.2606, 0.2606, 0.0, 0.0, 0.0, 0.0, 0.5211, 0.5, 0.0, 0.0, 0.0, 0.0, 0.0, 0.0, 0.0, 0.0, 0.0, 0.0, 0.0, 0.0, 0.0, 0.0, 0.0, 0.0, 0.0, 0.0, 0.0, 0.0, 0.0, 0.0, 0.0, 0.0, 0.0, 0.0, 0.0, 0.0, 0.5211, 0.5211, 0.5211, 0.5211, 0.4789, 0.5211, 0.0, 0.0, 0.4789, 0.4789, 0.0, 0.0, 0.0, 0.0, 0.4789, 0.5211, 0.0, 0.0, 0.0, 0.0, 0.0, 0.0, 0.0, 0.0, 0.4789, 0.4789, 0.0, 0.0, 0.0, 0.0, 0.0, 0.0, 0.4789, 0.4789, 0.0, 0.0, 0.2606, 0.2606, 0.0, 0.0, 0.5211, 0.5211, 0.5211, 0.5211, 0.0, 0.0, 0.0, 0.0, 0.0, 0.0, 0.0, 0.0, 0.0, 0.0, 0.0, 0.0, 0.0, 0.0, 0.0, 0.0, 0.0, 0.0, 0.0, 0.0, 0.4789, 0.5211, 0.0, 0.0, 0.0, 0.0, 0.5211, 0.5211, 0.0, 0.0, 0.0, 0.0, 0.0, 0.0, 0.4789, 0.4789, 0.0, 0.0, 0.0, 0.0, 0.0, 0.0, 0.0, 0.0, 0.0, 0.0, 0.5211, 0.5, 0.0, 0.0, 0.0, 0.0, 0.2606, 0.2606, 0.0, 0.0, 0.0, 0.0, 0.5211, 0.5, 0.0, 0.0, 0.0, 0.0, 0.0, 0.0, 0.0, 0.0, 0.0, 0.0, 0.0, 0.0, 0.0, 0.0, 0.0, 0.0, 0.0, 0.0, 0.0, 0.0, 0.0, 0.0, 0.0, 0.0, 0.0, 0.0, 0.0, 0.0, 0.5211, 0.5211, 0.5211, 0.5211, 0.4789, 0.5211, 0.0, 0.0, 0.4789, 0.4789, 0.0, 0.0, 0.0, 0.0, 0.4789, 0.5211, 0.0, 0.0, 0.0, 0.0, 0.0, 0.0, 0.0, 0.0, 0.4789, 0.4789, 0.0, 0.0, 0.0, 0.0, 0.0, 0.0, 0.4789, 0.4789, 0.0, 0.0, 0.2606, 0.2606, 0.0, 0.0, 0.5211, 0.5211, 0.5211, 0.5211, 0.0, 0.0, 0.0, 0.0, 0.0, 0.0, 0.0, 0.0, 0.0, 0.0, 0.0, 0.0, 0.0, 0.0, 0.0, 0.0, 0.0, 0.0, 0.0, 0.0, 0.0, 0.0, 0.0, 0.0, 0.0, 0.0, 0.0, 0.0, 0.4789, 0.5211, 0.0, 0.0, 0.0, 0.0, 0.5211, 0.5211, 0.0, 0.0, 0.0, 0.0, 0.0, 0.0, 0.4789, 0.4789, 0.0, 0.0, 0.0, 0.0, 0.0, 0.0, 0.0, 0.0, 0.5211, 0.5, 0.0, 0.0, 0.0, 0.0, 0.2606, 0.2606, 0.0, 0.0, 0.0, 0.0, 0.5211, 0.5, 0.0, 0.0, 0.0, 0.0, 0.0, 0.0, 0.0, 0.0, 0.0, 0.0, 0.0, 0.0, 0.0, 0.0, 0.0, 0.0, 0.0, 0.0, 0.0, 0.0, 0.0, 0.0, 0.0, 0.0, 0.0, 0.0, 0.0, 0.0, 0.5211, 0.5211, 0.5211, 0.5211, 0.4789, 0.5211, 0.0, 0.0, 0.4789, 0.4789, 0.0, 0.0, 0.0, 0.0, 0.4789, 0.5211, 0.0, 0.0, 0.0, 0.0, 0.0, 0.0, 0.0, 0.0, 0.4789, 0.4789, 0.0, 0.0, 0.0, 0.0, 0.0, 0.0, 0.4789, 0.4789, 0.0, 0.0, 0.2606, 0.2606, 0.0, 0.0, 0.5211, 0.5211, 0.5211, 0.5211, 0.0, 0.0, 0.0, 0.0, 0.0, 0.0, 0.0, 0.0, 0.0, 0.0, 0.0, 0.0, 0.0, 0.0, 0.0, 0.0, 0.0, 0.0, 0.0, 0.0, 0.0, 0.0, 0.0, 0.0, 0.1934, 0.1934, 0.2435, 0.2435, 0.4789, 0.5211, 0.0, 0.0, 0.1934, 0.1934, 0.4789, 0.4996, 0.0, 0.0, 0.0, 0.0, 0.0, 0.0, 0.0, 0.0, 0.0, 0.0, 0.0, 0.0, 0.0, 0.0, 0.0, 0.0, 0.0, 0.0, 0.1197, 0.1303, 0.4789, 0.5211, 0.0, 0.0, 0.2394, 0.2606, 0.0, 0.0, 0.1197, 0.1303, 0.0, 0.0, 0.0, 0.0, 0.0, 0.0, 0.0, 0.0, 0.0, 0.0, 0.0, 0.0, 0.5211, 0.5211, 0.5211, 0.5211, 0.2435, 0.2435, 0.3612, 0.3612, 0.1934, 0.1934, 0.3612, 0.3612, 0.4474, 0.4474, 0.1934, 0.1934, 0.4474, 0.4474, 0.4789, 0.4789, 0.1934, 0.1934, 0.2435, 0.2435, 0.3612, 0.3612, 0.1934, 0.1934, 0.3612, 0.3612, 0.4474, 0.4474, 0.1934, 0.1934, 0.4474, 0.4474, 0.4789, 0.4789, 0.1934, 0.1934, 0.2435, 0.2435, 0.2435, 0.2435, 0.3612, 0.3612, 0.3612, 0.3612, 0.3612, 0.3612, 0.3612, 0.3612, 0.3612, 0.3612, 0.4789, 0.4893, 0.4789, 0.4893, 0.3612, 0.3612, 0.2435, 0.2435, 0.4789, 0.4996, 0.0, 0.0, 0.0, 0.0, 0.2435, 0.2435, 0.2435, 0.2435, 0.0, 0.0, 0.0, 0.0, 0.0, 0.0, 0.0, 0.0, 0.0, 0.0, 0.0, 0.0, 0.0, 0.0, 0.0, 0.0, 0.0, 0.0, 0.0, 0.0, 0.0, 0.0, 0.0, 0.0, 0.0, 0.0, 0.0, 0.0, 0.0, 0.0, 0.0, 0.0, 0.0, 0.0, 0.0, 0.0, 0.0, 0.0, 0.0, 0.0, 0.0, 0.0, 0.0, 0.0, 0.0, 0.0, 0.0, 0.0, 0.0, 0.0, 0.0, 0.0, 0.0, 0.0, 0.2394, 0.2606, 0.0, 0.0, 0.1197, 0.1303, 0.1197, 0.1303, 0.0, 0.0, 0.0, 0.0, 0.0, 0.0, 0.0, 0.0, 0.0, 0.0, 0.4789, 0.5211, 0.2394, 0.2606, 0.0, 0.0, 0.0, 0.0, 0.0, 0.0, 0.0, 0.0, 0.0, 0.0, 0.0, 0.0, 0.0, 0.0, 0.0, 0.0, 0.0, 0.0, 0.0, 0.0, 0.0, 0.0, 0.0, 0.0, 0.0, 0.0, 0.5211, 0.5, 0.0, 0.0, 0.0, 0.0, 0.0, 0.0, 0.0, 0.0, 0.0, 0.0, 0.0, 0.0, 0.0, 0.0, 0.0, 0.0, 0.0, 0.0, 0.0, 0.0, 0.0, 0.0, 0.0, 0.0, 0.0, 0.0, 0.0, 0.0, 0.0, 0.0, 0.0, 0.0, 0.0, 0.0, 0.0, 0.0, 0.0, 0.0, 0.0, 0.0, 0.0, 0.0, 0.0, 0.0, 0.0, 0.0, 0.0, 0.0, 0.0, 0.0, 0.0, 0.0, 0.0, 0.0, 0.0, 0.0, 0.0, 0.0, 0.0, 0.0, 0.2606, 0.2606, 0.0, 0.0, 0.0, 0.0, 0.2606, 0.2606, 0.0, 0.0, 0.0, 0.0, 0.0, 0.0, 0.0, 0.0, 0.0, 0.0, 0.0, 0.0, 0.0, 0.0, 0.0, 0.0, 0.5211, 0.5, 0.2606, 0.2606, 0.0, 0.0, 0.0, 0.0, 0.0, 0.0, 0.0, 0.0, 0.0, 0.0, 0.0, 0.0, 0.0, 0.0, 0.0, 0.0, 0.0, 0.0, 0.0, 0.0, 0.0, 0.0, 0.0, 0.0, 0.0, 0.0, 0.0, 0.0, 0.0, 0.0, 0.0, 0.0, 0.0, 0.0, 0.0, 0.0, 0.0, 0.0, 0.0, 0.0, 0.0, 0.0, 0.0, 0.0, 0.0, 0.0, 0.0, 0.0, 0.0, 0.0, 0.0, 0.0, 0.4789, 0.5211, 0.0, 0.0, 0.0, 0.0, 0.0, 0.0, 0.0, 0.0, 0.0, 0.0, 0.5211, 0.5, 0.2606, 0.2606, 0.0, 0.0, 0.0, 0.0, 0.0, 0.0, 0.5211, 0.5211, 0.5211, 0.5211, 0.0, 0.0, 0.0, 0.0, 0.0, 0.0, 0.4789, 0.5211, 0.5211, 0.5211, 0.0, 0.0, 0.0, 0.0, 0.5211, 0.5211, 0.0, 0.0, 0.0, 0.0, 0.5211, 0.5211, 0.5211, 0.5, 0.0, 0.0, 0.0, 0.0, 0.5211, 0.5, 0.0, 0.0, 0.0, 0.0, 0.0, 0.0, 0.0, 0.0, 0.5211, 0.5, 0.0, 0.0, 0.0, 0.0, 0.5211, 0.5, 0.0, 0.0, 0.2606, 0.2606, 0.2606, 0.2606, 0.0, 0.0, 0.0, 0.0, 0.0, 0.0, 0.0, 0.0, 0.0, 0.0, 0.0, 0.0, 0.0, 0.0, 0.0, 0.0, 0.0, 0.0, 0.0, 0.0, 0.0, 0.0, 0.0, 0.0, 0.0, 0.0, 0.0, 0.0, 0.0, 0.0, 0.0, 0.0, 0.0, 0.0, 0.0, 0.0, 0.0, 0.0, 0.0, 0.0, 0.0, 0.0, 0.0, 0.0, 0.0, 0.0, 0.0, 0.0, 0.0, 0.0, 0.0, 0.0, 0.0, 0.0, 0.0, 0.0, 0.0, 0.0, 0.0, 0.0, 0.0, 0.0, 0.0, 0.0, 0.0, 0.0, 0.0, 0.0, 0.0, 0.0, 0.0, 0.0, 0.0, 0.0, 0.0, 0.0, 0.0, 0.0, 0.0, 0.0, 0.0, 0.0, 0.0, 0.0, 0.0, 0.0, 0.0, 0.0, 0.0, 0.0, 0.0, 0.0, 0.0, 0.0, 0.0, 0.0, 0.0, 0.0, 0.0, 0.0, 0.0, 0.0, 0.0, 0.0, 0.0, 0.0, 0.0, 0.0, 0.0, 0.0, 0.0, 0.0, 0.0, 0.0, 0.0, 0.0, 0.0, 0.0, 0.0, 0.0, 0.0, 0.0, 0.0, 0.0, 0.0, 0.0, 0.0, 0.0, 0.0, 0.0, 0.0, 0.0, 0.0, 0.0, 0.0, 0.0, 0.0, 0.0, 0.0, 0.0, 0.0, 0.0, 0.0, 0.0, 0.0, 0.0, 0.0, 0.0, 0.0, 0.0, 0.0, 0.0, 0.0, 0.0, 0.0, 0.0, 0.0, 0.0, 0.0, 0.0, 0.0, 0.0, 0.0, 0.0, 0.0, 0.0, 0.0, 0.0, 0.0, 0.0, 0.0, 0.0, 0.0, 0.0, 0.0, 0.0, 0.4789, 0.5211, 0.0, 0.0, 0.2606, 0.2606, 0.2606, 0.2606, 0.0, 0.0, 0.0, 0.0, 0.2606, 0.2606, 0.2606, 0.2606, 0.0, 0.0, 0.0, 0.0, 0.0, 0.0, 0.0, 0.0, 0.0, 0.0, 0.0, 0.0, 0.2606, 0.2606, 0.2606, 0.2606, 0.0, 0.0, 0.5211, 0.5, 0.0, 0.0, 0.0, 0.0, 0.5211, 0.5, 0.5211, 0.5, 0.0, 0.0, 0.0, 0.0, 0.5211, 0.5, 0.0, 0.0, 0.0, 0.0, 0.0, 0.0, 0.0, 0.0, 0.5211, 0.5, 0.0, 0.0, 0.0, 0.0, 0.5211, 0.5, 0.5211, 0.5, 0.0, 0.0, 0.0, 0.0, 0.5211, 0.5, 0.0, 0.0, 0.0, 0.0, 0.0, 0.0, 0.0, 0.0, 0.0, 0.0, 0.0, 0.0, 0.0, 0.0, 0.0, 0.0, 0.0, 0.0, 0.0, 0.0, 0.0, 0.0, 0.0, 0.0, 0.0, 0.0, 0.0, 0.0, 0.0, 0.0, 0.0, 0.0, 0.0, 0.0, 0.0, 0.0, 0.0, 0.0, 0.0, 0.0, 0.0, 0.0, 0.0, 0.0, 0.0, 0.0, 0.0, 0.0, 0.0, 0.0, 0.0, 0.0, 0.0, 0.0, 0.0, 0.0, 0.0, 0.0, 0.0, 0.0, 0.0, 0.0, 0.0, 0.0, 0.0, 0.0, 0.0, 0.0, 0.0, 0.0, 0.0, 0.0, 0.0, 0.0, 0.0, 0.0, 0.0, 0.0, 0.0, 0.0, 0.0, 0.0, 0.0, 0.0, 0.0, 0.0, 0.0, 0.0, 0.0, 0.0, 0.0, 0.0, 0.0, 0.0, 0.0, 0.0, 0.0, 0.0, 0.0, 0.0, 0.0, 0.0, 0.0, 0.0, 0.0, 0.0, 0.0, 0.0, 0.0, 0.0, 0.0, 0.0, 0.0, 0.0, 0.0, 0.0, 0.0, 0.0, 0.0, 0.0, 0.0, 0.0, 0.0, 0.0, 0.0, 0.0, 0.0, 0.0, 0.0, 0.0, 0.0, 0.0, 0.0, 0.0, 0.0, 0.0, 0.0, 0.0, 0.0, 0.0, 0.0, 0.0, 0.0, 0.0, 0.0, 0.0, 0.0, 0.0, 0.0, 0.0, 0.0, 0.0, 0.0, 0.0, 0.0, 0.0, 0.0, 0.0, 0.0, 0.0, 0.0, 0.0, 0.0, 0.0, 0.0, 0.0, 0.0, 0.0, 0.0, 0.0, 0.0, 0.0, 0.0, 0.0, 0.0, 0.0, 0.0, 0.0, 0.0, 0.0, 0.0, 0.0, 0.0, 0.0, 0.0, 0.0, 0.0, 0.0, 0.0, 0.0, 0.0, 0.0, 0.5211, 0.5211, 0.0, 0.0, 0.0, 0.0, 0.5211, 0.5211, 0.0, 0.0, 0.0, 0.0, 0.0, 0.0, 0.0, 0.0, 0.5211, 0.5211, 0.0, 0.0, 0.0, 0.0, 0.0, 0.0, 0.0, 0.0, 0.0, 0.0, 0.0, 0.0, 0.0, 0.0, 0.0, 0.0, 0.0, 0.0, 0.0, 0.0, 0.0, 0.0, 0.0, 0.0, 0.0, 0.0, 0.5211, 0.5211, 0.0, 0.0, 0.0, 0.0, 0.0, 0.0, 0.5211, 0.5211, 0.0, 0.0, 0.0, 0.0, 0.0, 0.0, 0.0, 0.0, 0.0, 0.0, 0.0, 0.0, 0.0, 0.0, 0.0, 0.0, 0.0, 0.0, 0.4789, 0.4789, 0.4789, 0.4789, 0.0, 0.0, 0.4789, 0.4789, 0.0, 0.0, 0.0, 0.0, 0.4789, 0.4789, 0.4789, 0.4789, 0.4789, 0.4789, 0.4789, 0.4789, 0.4789, 0.4789, 0.0, 0.0, 0.0, 0.0, 0.0, 0.0, 0.0, 0.0, 0.0, 0.0, 0.0, 0.0, 0.0, 0.0, 0.0, 0.0, 0.0, 0.0, 0.5211, 0.5211, 0.0, 0.0, 0.0, 0.0, 0.0, 0.0, 0.0, 0.0, 0.4789, 0.4789, 0.0, 0.0, 0.0, 0.0, 0.0, 0.0, 0.4789, 0.4789, 0.4789, 0.4789, 0.0, 0.0, 0.4789, 0.4789, 0.0, 0.0, 0.0, 0.0, 0.4789, 0.4789, 0.4789, 0.4789, 0.0, 0.0, 0.0, 0.0, 0.0, 0.0, 0.0, 0.0, 0.0, 0.0, 0.0, 0.0, 0.0, 0.0, 0.0, 0.0, 0.0, 0.0, 0.0, 0.0, 0.0, 0.0, 0.0, 0.0, 0.0, 0.0, 0.0, 0.0, 0.0, 0.0, 0.0, 0.0, 0.0, 0.0, 0.0, 0.0, 0.0, 0.0, 0.0, 0.0, 0.0, 0.0, 0.0, 0.0, 0.0, 0.0, 0.0, 0.0, 0.0, 0.0, 0.0, 0.0, 0.0, 0.0, 0.0, 0.0, 0.0, 0.0, 0.0, 0.0, 0.0, 0.0, 0.0, 0.0, 0.0, 0.0, 0.0, 0.0, 0.0, 0.0, 0.0, 0.0, 0.0, 0.0, 0.0, 0.0, 0.0, 0.0, 0.0, 0.0, 0.0, 0.0, 0.0, 0.0, 0.0, 0.0, 0.0, 0.0, 0.0, 0.0, 0.0, 0.0, 0.0, 0.0, 0.0, 0.0, 0.0, 0.0, 0.0, 0.0, 0.0, 0.0, 0.0, 0.0, 0.0, 0.0, 0.0, 0.0, 0.0, 0.0, 0.0, 0.0, 0.0, 0.0, 0.0, 0.0, 0.0, 0.0, 0.0, 0.0, 0.0, 0.0, 0.0, 0.0, 0.0, 0.0, 0.0, 0.0, 0.0, 0.0, 0.0, 0.0, 0.0, 0.0, 0.0, 0.0, 0.0, 0.0, 0.0, 0.0, 0.0, 0.0, 0.0, 0.0, 0.0, 0.0, 0.0, 0.0, 0.0, 0.0, 0.0, 0.0, 0.0, 0.0, 0.0, 0.0, 0.0, 0.0, 0.0, 0.0, 0.0, 0.0, 0.0, 0.0, 0.0, 0.0, 0.0, 0.0, 0.0, 0.0, 0.0, 0.0, 0.0, 0.0, 0.0, 0.0, 0.0, 0.0, 0.0, 0.0, 0.0, 0.0, 0.0, 0.0, 0.0, 0.0, 0.0, 0.0, 0.0, 0.0, 0.0, 0.0, 0.0, 0.0, 0.0, 0.0, 0.0, 0.0, 0.0, 0.0, 0.0, 0.0, 0.0, 0.0, 0.0, 0.0, 0.0, 0.0, 0.0, 0.0, 0.0, 0.0, 0.0, 0.0, 0.0, 0.0, 0.0, 0.0, 0.0, 0.0, 0.0, 0.0, 0.0, 0.0, 0.0, 0.0, 0.0, 0.0, 0.0, 0.0, 0.0, 0.0, 0.0, 0.0, 0.0, 0.0, 0.0, 0.0, 0.0, 0.0, 0.0, 0.0, 0.0, 0.0, 0.0, 0.0, 0.0, 0.0, 0.0, 0.0, 0.0, 0.0, 0.0, 0.0, 0.0, 0.0, 0.0, 0.0, 0.0, 0.0, 0.0, 0.0, 0.0, 0.0, 0.0, 0.0, 0.0, 0.0, 0.0, 0.0, 0.0, 0.0, 0.0, 0.0, 0.0, 0.0, 0.0, 0.0, 0.0, 0.0, 0.0, 0.0, 0.0, 0.0, 0.0, 0.0, 0.0, 0.0, 0.0, 0.0, 0.0, 0.0, 0.0, 0.0, 0.0, 0.0, 0.0, 0.0, 0.0, 0.0, 0.0, 0.0, 0.0, 0.0, 0.0, 0.0, 0.0, 0.0, 0.0, 0.0, 0.0, 0.0, 0.0, 0.0, 0.0, 0.0, 0.0, 0.0, 0.0, 0.0, 0.0, 0.0, 0.0, 0.0, 0.0, 0.0, 0.0, 0.0, 0.0, 0.0, 0.0, 0.0, 0.0, 0.0, 0.0, 0.0, 0.0, 0.0, 0.0, 0.0, 0.0, 0.0, 0.0, 0.0, 0.0, 0.0, 0.0, 0.0, 0.0, 0.0, 0.0, 0.0, 0.0, 0.0, 0.0, 0.0, 0.0, 0.0, 0.0, 0.0, 0.0, 0.0, 0.0, 0.0, 0.0, 0.0, 0.0, 0.0, 0.0, 0.0, 0.0, 0.0, 0.0, 0.0, 0.0, 0.0, 0.0, 0.0, 0.0, 0.0, 0.0, 0.0, 0.0, 0.0, 0.0, 0.0, 0.0, 0.0, 0.0, 0.0, 0.0, 0.0, 0.0, 0.0, 0.0, 0.0, 0.0, 0.0, 0.0, 0.0, 0.0, 0.0, 0.0, 0.0, 0.0, 0.0, 0.0, 0.0, 0.0, 0.0, 0.0, 0.0, 0.0, 0.0, 0.0, 0.0, 0.0, 0.0, 0.0, 0.0, 0.0, 0.0, 0.0, 0.0, 0.0, 0.0, 0.0, 0.0, 0.0, 0.0, 0.0, 0.0, 0.0, 0.0, 0.0, 0.0, 0.0, 0.0, 0.0, 0.0, 0.0, 0.0, 0.0, 0.0, 0.0, 0.0, 0.0, 0.0, 0.0, 0.0, 0.0, 0.0, 0.0, 0.0, 0.0, 0.0, 0.5211, 0.5211, 0.0, 0.0, 0.0, 0.0, 0.0, 0.0, 0.0, 0.0, 0.0, 0.0, 0.0, 0.0, 0.0, 0.0, 0.0, 0.0, 0.0, 0.0, 0.0, 0.0, 0.0, 0.0, 0.0, 0.0, 0.0, 0.0, 0.0, 0.0, 0.0, 0.0, 0.0, 0.0, 0.4789, 0.4789, 0.4789, 0.5211, 0.4789, 0.5211, 0.4789, 0.4789, 0.0, 0.0, 0.4789, 0.4789, 0.0, 0.0, 0.0, 0.0, 0.0, 0.0, 0.0, 0.0, 0.0, 0.0, 0.0, 0.0, 0.0, 0.0, 0.0, 0.0, 0.0, 0.0, 0.0, 0.0, 0.0, 0.0, 0.1341, 0.1459, 0.1743, 0.1897, 0.0, 0.0, 0.0, 0.0, 0.0, 0.0, 0.0, 0.0, 0.1959, 0.2132, 0.1341, 0.1459, 0.0, 0.0, 0.0, 0.0, 0.1743, 0.1897, 0.0, 0.0, 0.0, 0.0, 0.2394, 0.2606, 0.0, 0.0, 0.0, 0.0, 0.1341, 0.1459, 0.1959, 0.2132, 0.0, 0.0, 0.0, 0.0, 0.0, 0.0, 0.0, 0.0, 0.0, 0.0, 0.0, 0.0, 0.0, 0.0, 0.0, 0.0, 0.0, 0.0, 0.4789, 0.5211, 0.0, 0.0, 0.0, 0.0, 0.0, 0.0, 0.0, 0.0, 0.0, 0.0, 0.5211, 0.5211, 0.5211, 0.5211, 0.0, 0.0, 0.0, 0.0, 0.0, 0.0, 0.0, 0.0, 0.0, 0.0, 0.0, 0.0, 0.5211, 0.5211, 0.5211, 0.5211, 0.0, 0.0, 0.4789, 0.5211, 0.0, 0.0, 0.0, 0.0, 0.4789, 0.5211, 0.4789, 0.5211, 0.0, 0.0, 0.0, 0.0, 0.4789, 0.5211, 0.0, 0.0, 0.0, 0.0, 0.0, 0.0, 0.0, 0.0, 0.0, 0.0, 0.0, 0.0, 0.0, 0.0, 0.0, 0.0, 0.4789, 0.5211, 0.0, 0.0, 0.0, 0.0, 0.4789, 0.5211, 0.0, 0.0, 0.0, 0.0, 0.0, 0.0, 0.0, 0.0, 0.0, 0.0, 0.4789, 0.5211, 0.4789, 0.5211, 0.0, 0.0, 0.0, 0.0, 0.0, 0.0, 0.0, 0.0, 0.0, 0.0, 0.0, 0.0, 0.0, 0.0, 0.0, 0.0, 0.0, 0.0, 0.0, 0.0, 0.0, 0.0, 0.0, 0.0, 0.0, 0.0, 0.0, 0.0, 0.0, 0.0, 0.0, 0.0, 0.0, 0.0, 0.0, 0.0, 0.0, 0.0, 0.0, 0.0, 0.0, 0.0, 0.0, 0.0, 0.0, 0.0, 0.0, 0.0, 0.0, 0.0, 0.0, 0.0, 0.0, 0.0, 0.0, 0.0, 0.0, 0.0, 0.0, 0.0, 0.0, 0.0, 0.0, 0.0, 0.0, 0.0, 0.4789, 0.5211, 0.0, 0.0, 0.0, 0.0, 0.4789, 0.5211, 0.0, 0.0, 0.0, 0.0, 0.0, 0.0, 0.0, 0.0, 0.0, 0.0, 0.0, 0.0, 0.0, 0.0, 0.0, 0.0, 0.0, 0.0, 0.0, 0.0, 0.0, 0.0, 0.0, 0.0, 0.2606, 0.2606, 0.0, 0.0, 0.0, 0.0, 0.2606, 0.2606, 0.4789, 0.5211, 0.0, 0.0, 0.0, 0.0, 0.4789, 0.5211, 0.0, 0.0, 0.0, 0.0, 0.0, 0.0, 0.0, 0.0, 0.0, 0.0, 0.0, 0.0, 0.0, 0.0, 0.0, 0.0, 0.0, 0.0, 0.0, 0.0, 0.0, 0.0, 0.0, 0.0, 0.0, 0.0, 0.0, 0.0, 0.0, 0.0, 0.0, 0.0, 0.0, 0.0, 0.0, 0.0, 0.0, 0.0, 0.0, 0.0, 0.5211, 0.5211, 0.0, 0.0, 0.0, 0.0, 0.5211, 0.5211, 0.0, 0.0, 0.0, 0.0, 0.0, 0.0, 0.0, 0.0, 0.0, 0.0, 0.0, 0.0, 0.0, 0.0, 0.0, 0.0, 0.0, 0.0, 0.4789, 0.5211, 0.0, 0.0, 0.0, 0.0, 0.4789, 0.5211, 0.0, 0.0, 0.0, 0.0, 0.0, 0.0, 0.0, 0.0, 0.0, 0.0, 0.0, 0.0, 0.0, 0.0, 0.0, 0.0, 0.0, 0.0, 0.0, 0.0, 0.0, 0.0, 0.0, 0.0, 0.0, 0.0, 0.0, 0.0, 0.0, 0.0, 0.0, 0.0, 0.0, 0.0, 0.0, 0.0, 0.0, 0.0, 0.0, 0.0, 0.0, 0.0, 0.0, 0.0, 0.0, 0.0, 0.0, 0.0, 0.0, 0.0, 0.0, 0.0, 0.0, 0.0, 0.0, 0.0, 0.0, 0.0, 0.0, 0.0, 0.0, 0.0, 0.0, 0.0, 0.0, 0.0, 0.0, 0.0, 0.0, 0.0, 0.0, 0.0, 0.0, 0.0, 0.0, 0.0, 0.0, 0.0, 0.0, 0.0, 0.0, 0.0, 0.0, 0.0, 0.0, 0.0, 0.0, 0.0, 0.0, 0.0, 0.0, 0.0, 0.0, 0.0, 0.0, 0.0, 0.4789, 0.5211])
me_plane.use_remesh_preserve_volume = False
me_plane.use_remesh_preserve_attributes = False
me_plane.use_mirror_vertex_groups = False
me_plane.update()
me_plane_001 = bpy.data.meshes.new('Plane.001')
me_plane_001.from_pydata([(-0.2533, -0.2444, -1.433), (-0.2533, -0.3333, -1.433), (-0.3467, -0.3333, -1.433), (-0.3467, -0.2444, -1.433), (-0.3422, -0.2467, -1.433), (-0.3444, -0.2422, -1.433), (-0.3422, -0.3311, -1.433), (-0.2556, -0.2422, -1.433), (-0.2578, -0.2467, -1.433), (-0.2556, -0.3356, -1.433), (-0.3444, -0.3356, -1.433), (-0.2578, -0.3311, -1.433), (-0.2578, -0.2467, 12.87), (-0.3422, -0.2467, 12.87), (-0.3422, -0.3311, 12.87), (-0.2578, -0.3311, 12.87), (-0.2533, -0.3333, 13.22), (-0.2533, -0.2444, 13.22), (-0.3467, -0.2444, 13.22), (-0.3467, -0.3333, 13.22), (-0.3444, -0.3356, 13.22), (-0.2556, -0.2422, 13.22), (-0.3444, -0.2422, 13.22), (-0.2556, -0.3356, 13.22), (-0.2533, -0.04444, -1.1), (-0.2533, -0.1333, -1.1), (-0.3467, -0.1333, -1.1), (-0.3467, -0.04444, -1.15), (-0.3422, -0.04667, -1.1), (-0.3444, -0.04222, -1.1), (-0.3422, -0.1311, -1.1), (-0.2556, -0.04222, -1.1), (-0.2578, -0.04886, -1.1), (-0.2556, -0.1356, -1.1), (-0.3444, -0.1356, -1.1), (-0.2578, -0.1289, -1.1), (-0.3156, -0.04667, 5.4), (-0.3422, -0.04667, 5.9), (-0.3422, -0.1311, 5.9), (-0.3156, -0.1311, 5.4), (-0.3467, -0.04444, 6.4), (-0.3467, -0.1333, 6.4), (-0.3444, -0.1356, 6.4), (-0.26, -0.04222, 3.9), (-0.3444, -0.04222, 6.4), (-0.26, -0.1356, 3.9), (-0.2533, 0.1556, -1.1), (-0.2533, 0.06667, -1.1), (-0.3467, 0.06667, -1.1), (-0.3467, 0.1556, -1.1), (-0.3422, 0.1533, -1.1), (-0.3444, 0.1578, -1.1), (-0.3422, 0.06889, -1.1), (-0.2556, 0.1578, -1.1), (-0.2578, 0.1533, -1.1), (-0.2556, 0.06444, -1.1), (-0.3444, 0.06444, -1.1), (-0.2578, 0.06889, -1.1), (-0.2578, 0.1533, 5.9), (-0.3422, 0.1533, 5.9), (-0.3422, 0.06889, 5.9), (-0.2578, 0.06889, 5.9), (-0.2533, 0.06667, 6.4), (-0.2533, 0.1556, 6.4), (-0.3467, 0.1556, 6.4), (-0.3467, 0.06667, 6.4), (-0.3444, 0.06444, 6.4), (-0.2556, 0.1578, 6.4), (-0.3444, 0.1578, 6.4), (-0.2556, 0.06444, 6.4), (-0.2533, 0.3556, -1.1), (-0.2533, 0.2667, -1.1), (-0.3467, 0.2667, -1.1), (-0.3467, 0.3556, -1.1), (-0.3422, 0.3533, -1.1), (-0.3444, 0.3578, -1.1), (-0.3422, 0.2689, -1.1), (-0.2556, 0.3578, -1.1), (-0.2578, 0.3533, -1.1), (-0.2556, 0.2644, -1.1), (-0.3444, 0.2644, -1.1), (-0.2578, 0.2689, -1.1), (-0.2578, 0.3533, 5.9), (-0.3422, 0.3533, 5.9), (-0.3422, 0.2689, 5.9), (-0.2578, 0.2689, 5.9), (-0.2533, 0.2667, 6.4), (-0.2533, 0.3556, 6.4), (-0.3467, 0.3556, 6.4), (-0.3467, 0.2667, 6.4), (-0.3444, 0.2644, 6.4), (-0.2556, 0.3578, 6.4), (-0.3444, 0.3578, 6.4), (-0.2556, 0.2644, 6.4), (-0.05333, -0.2444, -1.183), (-0.05333, -0.3333, -1.183), (-0.1467, -0.3333, -1.183), (-0.1465, -0.2444, -1.183), (-0.1398, -0.2467, -1.183), (-0.14, -0.2422, -1.183), (-0.1422, -0.3311, -1.183), (-0.05556, -0.2422, -1.183), (-0.05778, -0.2467, -1.183), (-0.05556, -0.3356, -1.183), (-0.1444, -0.3356, -1.183), (-0.05778, -0.3311, -1.183), (-0.05778, -0.2467, 11.12), (-0.1422, -0.2467, 11.12), (-0.1422, -0.3311, 11.12), (-0.05778, -0.3311, 11.12), (-0.05333, -0.3333, 11.52), (-0.05333, -0.2444, 11.52), (-0.1467, -0.2444, 11.52), (-0.1467, -0.3333, 11.52), (-0.1444, -0.3356, 11.52), (-0.05556, -0.2422, 11.52), (-0.1444, -0.2422, 11.52), (-0.05556, -0.3356, 11.52), (-0.05333, 0.3556, -1.5), (-0.05333, 0.2667, -1.5), (-0.1467, 0.28, -1.5), (-0.1467, 0.3556, -1.5), (-0.1422, 0.3533, -1.5), (-0.1444, 0.3578, -1.5), (-0.1333, 0.2733, -1.5), (-0.05556, 0.3578, -1.5), (-0.05778, 0.3533, -1.5), (-0.05556, 0.2644, -1.5), (-0.1267, 0.2644, -1.5), (-0.05778, 0.2689, -1.5), (-0.05778, 0.3533, 6.45), (-0.1422, 0.3533, 6.0), (-0.05778, 0.2689, 6.0), (-0.05333, 0.2667, 6.5), (-0.05333, 0.3556, 6.95), (-0.1467, 0.3556, 6.0), (-0.05556, 0.3578, 6.95), (-0.1444, 0.3578, 6.5), (-0.05556, 0.2644, 6.0), (0.1467, -0.2444, -1.183), (0.1467, -0.3333, -1.183), (0.05333, -0.3333, -1.183), (0.05333, -0.2444, -1.183), (0.05778, -0.2467, -1.183), (0.05556, -0.2422, -1.183), (0.05778, -0.3311, -1.183), (0.1444, -0.2422, -1.183), (0.1422, -0.2467, -1.183), (0.1444, -0.3356, -1.183), (0.05556, -0.3356, -1.183), (0.1422, -0.3311, -1.183), (0.1422, -0.2467, 11.12), (0.05778, -0.2467, 11.12), (0.05778, -0.3311, 11.12), (0.1422, -0.3311, 11.12), (0.1467, -0.3333, 11.52), (0.1467, -0.2444, 11.52), (0.05333, -0.2444, 11.52), (0.05333, -0.3333, 11.52), (0.05556, -0.3356, 11.52), (0.1444, -0.2422, 11.52), (0.05556, -0.2422, 11.52), (0.1444, -0.3356, 11.52), (0.1467, 0.3556, -1.3), (0.1467, 0.2667, -1.3), (0.05333, 0.2667, -1.3), (0.05333, 0.3556, -1.3), (0.05778, 0.3533, -1.3), (0.05556, 0.3578, -1.3), (0.05778, 0.2689, -1.3), (0.1444, 0.3578, -1.3), (0.1422, 0.3533, -1.3), (0.1444, 0.2644, -1.3), (0.05556, 0.2644, -1.3), (0.1422, 0.2689, -1.3), (0.1422, 0.3533, 5.7), (0.05778, 0.3533, 5.7), (0.05778, 0.2733, 5.7), (0.1422, 0.2733, 5.7), (0.1467, 0.2667, 6.2), (0.1467, 0.3556, 6.2), (0.05333, 0.3556, 6.2), (0.05333, 0.2667, 6.2), (0.05556, 0.2644, 6.2), (0.1444, 0.3578, 6.2), (0.05556, 0.3578, 6.2), (0.1444, 0.2644, 6.2), (0.3467, -0.2444, -1.5), (0.3467, -0.3333, -1.5), (0.2533, -0.3333, -1.5), (0.2533, -0.2444, -1.5), (0.2578, -0.2467, -1.5), (0.2556, -0.2422, -1.5), (0.2578, -0.3311, -1.5), (0.3444, -0.2422, -1.5), (0.3422, -0.2467, -1.5), (0.3444, -0.3356, -1.5), (0.2556, -0.3356, -1.5), (0.3422, -0.3311, -1.5), (0.3422, -0.2467, 5.5), (0.2578, -0.2467, 5.5), (0.2578, -0.3311, 5.5), (0.3422, -0.3311, 5.5), (0.3467, -0.3333, 6.0), (0.3467, -0.2444, 6.0), (0.2533, -0.2444, 6.0), (0.2533, -0.3333, 6.0), (0.2556, -0.3356, 6.0), (0.3444, -0.2422, 6.0), (0.2556, -0.2422, 6.0), (0.3444, -0.3356, 6.0), (0.3467, 0.3556, -1.5), (0.3467, 0.2667, -1.5), (0.2533, 0.3556, -1.5), (0.2578, 0.3533, -1.5), (0.2556, 0.3578, -1.5), (0.3444, 0.3578, -1.5), (0.3422, 0.3533, -1.5), (0.3444, 0.2644, -1.5), (0.3422, 0.2689, -1.5), (0.3422, 0.3533, 5.5), (0.2578, 0.3533, 5.5), (0.2578, 0.2689, 5.594), (0.3422, 0.2689, 5.5), (0.3467, 0.2667, 6.0), (0.3467, 0.3556, 6.0), (0.2533, 0.3556, 6.0), (0.2533, 0.2667, 6.06), (0.2556, 0.2644, 6.06), (0.3444, 0.3578, 6.0), (0.2556, 0.3578, 6.0), (0.3444, 0.2644, 6.0), (-0.1, 0.2644, 1.8), (-0.1467, 0.3111, 1.8), (-0.1422, 0.3111, 1.55), (-0.1, 0.2689, 1.55), (-0.07778, 0.2644, 3.831), (-0.1467, 0.3333, 3.831), (-0.1422, 0.3322, 3.39), (-0.07889, 0.2689, 3.39), (-0.1044, 0.2644, -0.442), (-0.1467, 0.3022, -0.442), (-0.1422, 0.3033, -0.5899), (-0.1033, 0.2689, -0.5899), (-0.05333, 0.2933, 6.95), (-0.1222, 0.3578, 6.95), (-0.1222, 0.3533, 6.45), (-0.05778, 0.2933, 6.45), (-0.1056, 0.3144, 6.28), (-0.1033, 0.3167, 6.55), (-0.1117, 0.325, 6.199), (-0.1106, 0.3283, 6.45), (-0.07944, 0.295, 6.399), (-0.07611, 0.2961, 6.65), (-0.2911, 0.2689, -1.1), (-0.2578, 0.2689, 2.9), (-0.2911, 0.2644, -1.1), (-0.2556, 0.2644, 3.15), (-0.2722, 0.2689, -1.1), (-0.2711, 0.2644, -1.1), (-0.2911, 0.2689, 2.4), (-0.2911, 0.2644, 2.4), (-0.2722, 0.2689, 2.4), (-0.2711, 0.2644, 2.4), (-0.2533, 0.06667, 2.75), (-0.2533, 0.1111, 6.4), (-0.2533, 0.1556, 3.15), (-0.2533, 0.08889, -1.1), (-0.2533, 0.08889, 2.75), (-0.2578, 0.1533, 2.9), (-0.2578, 0.06889, 2.75), (-0.2578, 0.1111, 5.9), (-0.2578, 0.08889, -1.1), (-0.2578, 0.08889, 2.75), (-0.2533, 0.07111, 2.75), (-0.2533, 0.07111, -1.1), (-0.2533, -0.1276, 1.9), (-0.2533, -0.05022, 1.9), (-0.3, -0.2467, -1.433), (-0.3422, -0.2467, 6.217), (-0.3, -0.2467, 12.87), (-0.2578, -0.2467, 2.217), (-0.3, -0.2467, 2.217), (-0.3, -0.2422, -1.433), (-0.2556, -0.2422, 2.392), (-0.3444, -0.2422, 6.392), (-0.3, -0.2422, 13.22), (-0.3, -0.2422, 2.392), (-0.2789, -0.2467, -1.433), (-0.2789, -0.2467, 2.217), (-0.2778, -0.2422, -1.433), (-0.2778, -0.2422, 2.392), (-0.05333, -0.3302, 5.865), (-0.05333, -0.2889, 11.52), (-0.05333, -0.2444, 5.667), (-0.05778, -0.2467, 5.467), (-0.05778, -0.3311, 5.467), (-0.05778, -0.2889, 11.12), (-0.05333, -0.2889, -1.183), (-0.05778, -0.2889, -1.183), (0.05333, -0.2889, -1.183), (0.05778, -0.2889, -1.183), (0.05778, -0.2467, 5.467), (0.05778, -0.2889, 11.12), (0.05778, -0.3311, 5.467), (0.05333, -0.2889, 11.52), (0.05333, -0.2444, 5.667), (0.05333, -0.3302, 5.865), (-0.05778, -0.3036, 5.467), (0.05333, -0.3049, 5.865), (0.05778, -0.3036, 5.467), (-0.05333, -0.3049, 5.865), (-0.05333, -0.3302, 8.71), (-0.05778, -0.3311, 8.892), (0.05333, -0.3302, 8.71), (0.05778, -0.3311, 8.892), (-0.05778, -0.3036, 8.892), (0.05333, -0.3049, 8.71), (0.05778, -0.3036, 8.892), (-0.05333, -0.3049, 8.71), (-0.05333, -0.3309, 5.865), (-0.05333, -0.3309, 8.71), (0.05333, -0.3309, 5.865), (0.05333, -0.3309, 8.71), (0.05333, -0.3041, 8.71), (0.05333, -0.3041, 5.865), (-0.05333, -0.3041, 8.71), (-0.05333, -0.3041, 5.865), (0.05333, -0.3302, 8.807), (0.05333, -0.3049, 8.807), (-0.05333, -0.3049, 8.807), (-0.05333, -0.3302, 8.807), (0.05737, 0.2644, 2.25), (0.1426, 0.2644, 2.25), (0.05778, 0.2689, 2.5), (0.1422, 0.2689, 2.5), (0.2533, 0.3111, -1.5), (0.3, 0.2689, -1.5), (0.3, 0.2644, -1.5), (0.2578, 0.3111, -1.5), (0.2578, 0.3533, 2.5), (0.3, 0.2689, 5.5), (0.2578, 0.3111, 5.5), (0.2556, 0.2644, 3.25), (0.3444, 0.2644, 2.75), (0.2578, 0.2689, 3.0), (0.2533, 0.3111, 6.0), (0.3, 0.2644, 6.0), (0.2533, 0.3556, 2.75), (0.2533, 0.2667, 3.25), (0.3422, 0.2689, 2.5), (0.3, 0.2644, 2.75), (0.3, 0.2689, 2.5), (0.2578, 0.3111, 2.5), (0.2533, 0.3111, 2.75), (-0.1422, -0.2467, 5.467), (-0.1072, -0.2422, -1.183), (-0.1072, -0.2467, -1.183), (-0.05556, -0.2422, 5.667), (-0.1369, -0.2422, 2.359), (-0.1, -0.2422, 11.52), (-0.05778, -0.2467, 2.642), (-0.1354, -0.2467, 2.442), (-0.1, -0.2467, 5.467), (-0.1072, -0.2422, 2.359), (-0.1072, -0.2467, 2.442), (0.2578, -0.2467, 2.4), (0.2578, -0.2889, 5.5), (0.2578, -0.3311, 2.4), (0.2533, -0.2889, 6.0), (0.2533, -0.2444, 2.75), (0.2533, -0.3333, 2.75), (0.2533, -0.2889, 2.75), (0.2578, -0.2889, 2.4)], [], [(10, 20, 19, 2), (144, 161, 160, 146), (133, 138, 127, 119), (118, 134, 244, 133, 119), (197, 207, 206, 371, 189), (72, 89, 88, 73), (55, 69, 66, 56), (33, 45, 42, 34), (34, 42, 41, 26), (164, 179, 186, 333, 172), (170, 184, 180, 163), (168, 185, 184, 170), (47, 264, 62, 69, 55), (53, 67, 63, 266, 46), (165, 182, 181, 166), (215, 230, 229, 216), (215, 213, 348, 226, 230), (240, 243, 124, 128), (282, 280, 13, 279), (6, 4, 279, 13, 14), (2, 19, 18, 3), (287, 286, 21, 284, 291), (11, 6, 14, 15), (21, 286, 22, 18, 19, 20, 23, 16, 17), (3, 4, 6, 2), (13, 280, 12, 15, 14), (290, 288, 278, 4, 3, 5, 283), (32, 36, 37, 28), (30, 28, 37, 38), (0, 17, 16, 1), (35, 30, 38, 39), (36, 43, 44), (37, 36, 39, 38), (54, 269, 58, 59, 50), (52, 50, 59, 60), (26, 41, 40, 27), (57, 52, 60, 61, 270), (275, 274, 264, 47), (69, 62, 265, 63, 67, 68, 64, 65, 66), (51, 53, 54, 50), (59, 58, 271, 61, 60), (78, 82, 83, 74), (76, 74, 83, 84), (71, 86, 93, 257, 79), (75, 92, 91, 77), (256, 254, 260, 261), (89, 90, 93, 86, 87, 91, 92, 88), (80, 90, 89, 72), (83, 82, 85, 84), (70, 87, 86, 71), (365, 361, 295, 363), (100, 98, 362, 355, 107, 108), (99, 97, 112, 116, 359), (105, 100, 108, 109, 313, 296), (98, 99, 359, 362), (362, 359, 364, 365), (107, 106, 297, 109, 108), (126, 130, 246, 131, 122), (120, 241, 233, 237, 135, 121), (242, 241, 120, 124), (122, 131, 238, 234, 242, 124), (131, 137, 135), (118, 119, 129, 126), (319, 293, 110, 312), (129, 124, 243, 235, 239, 132), (56, 66, 65, 48), (149, 159, 158, 314, 307, 141), (147, 151, 152, 302, 143), (310, 302, 152, 303, 318), (140, 155, 162, 148), (309, 317, 305, 157, 306), (333, 186, 178, 335), (139, 156, 155, 140), (150, 145, 304, 315, 153, 154), (144, 142, 306, 157, 161), (160, 161, 157, 305, 158, 159, 162, 155, 156), (139, 140, 148, 149, 145, 150, 147, 146), (301, 145, 149, 141, 300), (173, 332, 183, 182, 165), (152, 151, 154, 153, 303), (171, 175, 176, 167), (169, 167, 176, 177, 334), (146, 160, 156, 139), (148, 162, 159, 149), (168, 166, 181, 185), (332, 333, 335, 334), (180, 184, 185, 181, 182, 183, 186, 179), (176, 175, 178, 177), (163, 180, 179, 164), (101, 358, 115, 111, 294, 94), (195, 199, 200, 366, 191), (373, 366, 200, 367), (188, 203, 210, 196), (372, 369, 205, 370), (196, 210, 207, 197), (187, 204, 203, 188), (198, 193, 368, 201, 202), (208, 209, 205, 369, 206, 207, 210, 203, 204), (371, 370, 366, 368), (187, 188, 196, 197, 189, 193, 198, 195, 191, 190, 192, 194), (200, 199, 202, 201, 367), (194, 208, 204, 187), (192, 209, 208, 194), (354, 346, 226, 348), (217, 220, 221, 340, 214), (353, 340, 221, 342), (212, 224, 231, 344, 218), (211, 225, 224, 212), (352, 345, 222, 341), (346, 347, 231, 224, 225, 229, 230, 226), (343, 228, 227, 349), (342, 341, 222), (211, 212, 219, 217), (216, 229, 225, 211), (351, 347, 228, 343), (9, 23, 20, 10), (5, 3, 18, 22, 285), (51, 68, 67, 53), (45, 39, 42), (29, 27, 40, 44), (29, 44, 43, 31), (47, 55, 57, 275), (48, 65, 64, 49), (75, 73, 88, 92), (77, 91, 87, 70), (51, 49, 64, 68), (1, 16, 23, 9), (192, 190, 370, 205, 209), (95, 292, 312, 110, 117, 103), (117, 110, 293, 111, 115, 360, 116, 112, 113, 114), (96, 113, 112, 97), (364, 360, 115, 358), (103, 117, 114, 104), (125, 136, 134, 118), (123, 121, 135, 137), (123, 137, 245, 136, 125), (7, 284, 21, 17, 0), (127, 138, 236, 232, 240, 128), (104, 114, 113, 96), (245, 137, 131, 246), (245, 251, 136), (250, 248, 249, 251), (138, 133, 132), (238, 237, 233, 234), (236, 239, 235, 232), (138, 132, 239, 236), (131, 135, 237, 238), (234, 233, 241, 242), (232, 235, 243, 240), (133, 244, 247, 132), (252, 247, 244, 253), (246, 250, 251, 245), (248, 252, 253, 249), (251, 249, 136), (136, 249, 134), (249, 253, 134), (134, 253, 244), (258, 259, 263, 262), (259, 79, 257, 263), (90, 263, 257, 93), (80, 256, 261, 90), (263, 90, 261), (258, 262, 255, 81), (84, 85, 255, 262), (84, 260, 254, 76), (262, 260, 84), (57, 55, 56, 52), (46, 266, 268, 267), (266, 63, 265, 268), (271, 273, 270, 61), (58, 269, 273, 271), (269, 54, 272, 273), (56, 48, 52), (267, 272, 54, 46), (53, 46, 54), (49, 51, 50, 52, 48), (264, 274, 268, 265, 62), (57, 270, 274, 275), (274, 270, 273, 268), (268, 273, 272, 267), (41, 42, 44, 40), (277, 43, 36), (45, 276, 39), (25, 276, 45, 33), (24, 31, 43, 277), (276, 25, 35), (24, 277, 32), (36, 32, 277), (39, 276, 35), (44, 42, 39, 36), (278, 282, 279, 4), (289, 291, 290, 288), (281, 12, 280, 282, 289), (290, 291, 284, 7), (5, 285, 287, 283), (285, 22, 286, 287), (289, 282, 287, 291), (8, 281, 289, 288), (1, 9, 10, 2, 6, 11, 8, 288, 290, 7, 0), (278, 283, 287, 282), (308, 299, 105, 296), (106, 295, 308, 316, 297), (295, 361, 102, 299, 308), (143, 301, 300, 142, 144, 146, 147), (300, 309, 306, 142), (141, 307, 309, 300), (314, 158, 305, 317), (315, 318, 303, 153), (145, 301, 310, 304), (301, 143, 302, 310), (298, 311, 292, 95), (94, 294, 311, 298), (294, 111, 293, 319, 311), (297, 316, 313, 109), (318, 315, 314, 317), (317, 309, 310, 318), (307, 304, 310, 309), (315, 304, 307, 314), (296, 292, 311, 308), (319, 316, 308, 311), (313, 316, 319, 312), (312, 292, 296, 313), (314, 307, 322, 323), (322, 323, 321, 320), (292, 312, 321, 320), (307, 322, 320, 292), (324, 325, 327, 326), (319, 311, 327, 326), (309, 317, 324, 325), (311, 327, 325, 309), (328, 329, 330, 331), (312, 319, 330, 331), (317, 314, 328, 329), (292, 312, 314, 307), (312, 319, 317, 314), (319, 311, 309, 317), (321, 323, 328, 331), (312, 321, 331), (314, 328, 323), (317, 324, 329), (319, 330, 326), (326, 330, 329, 324), (174, 169, 334, 335), (172, 333, 332, 173), (178, 186, 183, 177), (332, 334, 177, 183), (354, 336, 339, 353), (218, 344, 351, 338), (344, 231, 347, 351), (221, 220, 223, 341, 342), (349, 354, 353, 345), (227, 228, 347, 346), (350, 352, 341, 223), (219, 337, 352, 350), (351, 352, 337, 338), (345, 353, 342, 222), (345, 352, 351, 343), (339, 214, 340, 353), (336, 354, 348, 213), (349, 345, 343), (349, 227, 346, 354), (171, 174, 178, 175), (217, 219, 223, 220), (151, 147, 150, 154), (355, 363, 295, 106, 107), (199, 195, 198, 202), (126, 129, 132, 247, 130), (78, 81, 85, 82), (12, 281, 8, 11, 15), (357, 365, 364, 356), (356, 364, 358, 101), (359, 116, 360, 364), (362, 365, 363, 355), (357, 102, 361, 365), (190, 191, 366, 370), (371, 206, 369, 372), (368, 373, 367, 201), (368, 193, 189, 371), (174, 335, 178), (247, 252, 130), (252, 248, 130), (250, 130, 248), (246, 130, 250)])
_uv = me_plane_001.uv_layers.new(name='UVMap')
_uv.uv.foreach_set('vector', [0.0, 0.0, 0.0, 0.0, 0.0, 0.0, 0.0, 0.0, 0.0, 0.0, 0.0, 0.0, 0.0, 0.0, 0.0, 0.0, 0.0, 0.0, 0.0, 0.0, 0.0, 0.0, 0.0, 0.0, 0.0, 0.0, 0.0, 0.0, 0.0, 0.0, 0.0, 0.0, 0.0, 0.0, 0.0, 0.0, 0.0, 0.0, 0.0, 0.0, 0.0, 0.0, 0.0, 0.0, 0.0, 0.0, 0.0, 0.0, 0.0, 0.0, 0.0, 0.0, 0.0, 0.0, 0.0, 0.0, 0.0, 0.0, 0.0, 0.0, 0.0, 0.0, 0.0, 0.0, 0.0, 0.0, 0.0, 0.0, 0.0, 0.0, 0.0, 0.0, 0.0, 0.0, 0.0, 0.0, 0.0, 0.0, 0.0, 0.0, 0.0, 0.0, 0.0, 0.0, 0.0, 0.0, 0.0, 0.0, 0.0, 0.0, 0.0, 0.0, 0.0, 0.0, 0.0, 0.0, 0.0, 0.0, 0.0, 0.0, 0.0, 0.0, 0.0, 0.0, 0.0, 0.0, 0.0, 0.0, 0.0, 0.0, 0.0, 0.0, 0.0, 0.0, 0.0, 0.0, 0.0, 0.0, 0.0, 0.0, 0.0, 0.0, 0.0, 0.0, 0.0, 0.0, 0.0, 0.0, 0.0, 0.0, 0.0, 0.0, 0.0, 0.0, 0.0, 0.0, 0.0, 0.0, 0.0, 0.0, 0.0, 0.0, 0.0, 0.0, 0.0, 0.0, 0.0, 0.0, 0.0, 0.0, 0.3592, 0.3592, 0.4789, 0.4789, 0.0, 0.0, 0.2394, 0.2606, 0.2394, 0.2606, 0.4789, 0.5211, 0.4789, 0.5211, 0.4789, 0.4789, 0.4789, 0.5211, 0.4789, 0.5211, 0.4789, 0.5211, 0.4789, 0.4789, 0.0, 0.0, 0.0, 0.0, 0.0, 0.0, 0.0, 0.0, 0.0, 0.0, 0.0, 0.0, 0.0, 0.0, 0.0, 0.0, 0.0, 0.0, 0.5211, 0.4789, 0.4789, 0.4789, 0.4789, 0.4789, 0.5211, 0.4789, 0.0, 0.0, 0.0, 0.0, 0.0, 0.0, 0.0, 0.0, 0.0, 0.0, 0.0, 0.0, 0.0, 0.0, 0.0, 0.0, 0.0, 0.0, 0.0, 0.0, 0.0, 0.0, 0.4789, 0.4789, 0.0, 0.0, 0.0, 0.0, 0.0, 0.0, 0.0, 0.0, 0.0, 0.0, 0.0, 0.0, 0.0, 0.0, 0.0, 0.0, 0.0, 0.0, 0.0, 0.0, 0.0, 0.0, 0.0, 0.0, 0.0, 0.0, 0.0, 0.0, 0.0, 0.0, 0.4789, 0.5211, 0.4789, 0.5211, 0.4789, 0.4789, 0.4789, 0.5211, 0.4789, 0.5211, 0.4789, 0.4789, 0.0, 0.0, 0.0, 0.0, 0.0, 0.0, 0.0, 0.0, 0.5211, 0.4789, 0.4789, 0.4789, 0.4789, 0.4789, 0.5211, 0.4789, 0.0, 0.0, 0.0, 0.0, 0.0, 0.0, 0.0, 0.0, 0.0, 0.0, 0.0, 0.0, 0.0, 0.0, 0.0, 0.0, 0.0, 0.0, 0.0, 0.0, 0.4789, 0.5211, 0.4789, 0.5211, 0.4789, 0.4789, 0.4789, 0.5211, 0.4789, 0.5211, 0.4789, 0.4789, 0.0, 0.0, 0.0, 0.0, 0.0, 0.0, 0.0, 0.0, 0.5211, 0.4789, 0.4789, 0.4789, 0.4789, 0.4789, 0.5211, 0.4789, 0.5211, 0.4789, 0.0, 0.0, 0.0, 0.0, 0.0, 0.0, 0.0, 0.0, 0.0, 0.0, 0.0, 0.0, 0.0, 0.0, 0.0, 0.0, 0.0, 0.0, 0.0, 0.0, 0.0, 0.0, 0.0, 0.0, 0.0, 0.0, 0.0, 0.0, 0.0, 0.0, 0.0, 0.0, 0.0, 0.0, 0.0, 0.0, 0.0, 0.0, 0.0, 0.0, 0.0, 0.0, 0.0, 0.0, 0.0, 0.0, 0.0, 0.0, 0.4789, 0.5211, 0.4789, 0.5211, 0.4789, 0.4789, 0.4789, 0.5211, 0.4789, 0.5211, 0.4789, 0.4789, 0.0, 0.0, 0.0, 0.0, 0.0, 0.0, 0.0, 0.0, 0.0, 0.0, 0.0, 0.0, 0.0, 0.0, 0.0, 0.0, 0.0, 0.0, 0.0, 0.0, 0.0, 0.0, 0.0, 0.0, 0.0, 0.0, 0.0, 0.0, 0.0, 0.0, 0.0, 0.0, 0.0, 0.0, 0.0, 0.0, 0.0, 0.0, 0.0, 0.0, 0.0, 0.0, 0.0, 0.0, 0.0, 0.0, 0.0, 0.0, 0.0, 0.0, 0.0, 0.0, 0.0, 0.0, 0.0, 0.0, 0.0, 0.0, 0.0, 0.0, 0.0, 0.0, 0.0, 0.0, 0.0, 0.0, 0.2394, 0.2606, 0.0, 0.0, 0.0, 0.0, 0.2394, 0.2606, 0.4789, 0.4789, 0.4789, 0.5211, 0.4789, 0.5211, 0.4789, 0.5211, 0.4789, 0.5211, 0.4789, 0.4789, 0.0, 0.0, 0.0, 0.0, 0.0, 0.0, 0.0, 0.0, 0.0, 0.0, 0.5211, 0.4789, 0.4789, 0.4789, 0.4789, 0.4789, 0.5211, 0.4789, 0.5211, 0.4789, 0.5211, 0.4789, 0.4789, 0.5211, 0.0, 0.0, 0.0, 0.0, 0.4789, 0.5211, 0.4789, 0.5211, 0.0, 0.0, 0.0, 0.0, 0.2394, 0.2606, 0.0, 0.0, 0.0, 0.0, 0.0, 0.0, 0.0, 0.0, 0.0, 0.0, 0.0, 0.0, 0.0, 0.0, 0.2394, 0.2606, 0.4789, 0.5211, 0.4789, 0.5211, 0.0, 0.0, 0.0, 0.0, 0.0, 0.0, 0.0, 0.0, 0.0, 0.0, 0.0, 0.0, 0.4789, 0.4894, 0.0, 0.0, 0.0, 0.0, 0.4789, 0.4789, 0.4789, 0.5211, 0.4789, 0.5211, 0.4789, 0.5106, 0.4789, 0.5, 0.4789, 0.4894, 0.4789, 0.4789, 0.4789, 0.5211, 0.0, 0.0, 0.0, 0.0, 0.0, 0.0, 0.0, 0.0, 0.0, 0.0, 0.0, 0.0, 0.0, 0.0, 0.0, 0.0, 0.0, 0.0, 0.0, 0.0, 0.5211, 0.4789, 0.4789, 0.4789, 0.3592, 0.3592, 0.2394, 0.2394, 0.1197, 0.1197, 0.0, 0.0, 0.0, 0.0, 0.0, 0.0, 0.0, 0.0, 0.0, 0.0, 0.0, 0.0, 0.0, 0.0, 0.0, 0.0, 0.0, 0.0, 0.0, 0.0, 0.0, 0.0, 0.0, 0.0, 0.0, 0.0, 0.4789, 0.5211, 0.4789, 0.5211, 0.4789, 0.5211, 0.4789, 0.5, 0.4789, 0.5211, 0.4789, 0.5211, 0.4789, 0.5, 0.4789, 0.5, 0.0, 0.0, 0.0, 0.0, 0.0, 0.0, 0.0, 0.0, 0.0, 0.0, 0.0, 0.0, 0.0, 0.0, 0.0, 0.0, 0.0, 0.0, 0.0, 0.0, 0.0, 0.0, 0.0, 0.0, 0.5211, 0.4789, 0.0, 0.0, 0.0, 0.0, 0.0, 0.0, 0.0, 0.0, 0.5211, 0.4789, 0.4789, 0.4789, 0.4789, 0.4789, 0.4789, 0.4789, 0.4789, 0.4789, 0.5211, 0.4789, 0.0, 0.0, 0.0, 0.0, 0.0, 0.0, 0.0, 0.0, 0.0, 0.0, 0.0, 0.0, 0.0, 0.0, 0.0, 0.0, 0.0, 0.0, 0.0, 0.0, 0.0, 0.0, 0.0, 0.0, 0.0, 0.0, 0.0, 0.0, 0.0, 0.0, 0.0, 0.0, 0.0, 0.0, 0.0, 0.0, 0.4789, 0.4789, 0.0, 0.0, 0.0, 0.0, 0.0, 0.0, 0.2394, 0.2394, 0.4789, 0.4789, 0.0, 0.0, 0.0, 0.0, 0.0, 0.0, 0.0, 0.0, 0.0, 0.0, 0.0, 0.0, 0.0, 0.0, 0.0, 0.0, 0.0, 0.0, 0.0, 0.0, 0.0, 0.0, 0.0, 0.0, 0.0, 0.0, 0.0, 0.0, 0.0, 0.0, 0.4789, 0.5211, 0.4789, 0.5211, 0.4789, 0.4789, 0.4789, 0.5211, 0.4789, 0.5211, 0.4789, 0.4789, 0.4789, 0.4789, 0.0, 0.0, 0.0, 0.0, 0.0, 0.0, 0.0, 0.0, 0.0, 0.0, 0.0, 0.0, 0.0, 0.0, 0.0, 0.0, 0.0, 0.0, 0.0, 0.0, 0.0, 0.0, 0.0, 0.0, 0.0, 0.0, 0.0, 0.0, 0.5211, 0.4789, 0.4789, 0.4789, 0.0, 0.0, 0.0, 0.0, 0.0, 0.0, 0.0, 0.0, 0.0, 0.0, 0.0, 0.0, 0.0, 0.0, 0.0, 0.0, 0.0, 0.0, 0.0, 0.0, 0.0, 0.0, 0.0, 0.0, 0.0, 0.0, 0.0, 0.0, 0.0, 0.0, 0.0, 0.0, 0.0, 0.0, 0.0, 0.0, 0.0, 0.0, 0.0, 0.0, 0.0, 0.0, 0.0, 0.0, 0.0, 0.0, 0.0, 0.0, 0.4789, 0.5211, 0.4789, 0.5211, 0.4789, 0.5211, 0.4789, 0.5, 0.4789, 0.5211, 0.4789, 0.5211, 0.4789, 0.5, 0.0, 0.0, 0.0, 0.0, 0.0, 0.0, 0.0, 0.0, 0.0, 0.0, 0.0, 0.0, 0.0, 0.0, 0.0, 0.0, 0.0, 0.0, 0.0, 0.0, 0.0, 0.0, 0.0, 0.0, 0.0, 0.0, 0.0, 0.0, 0.0, 0.0, 0.0, 0.0, 0.5211, 0.4789, 0.4789, 0.4789, 0.4789, 0.4789, 0.4789, 0.4789, 0.5211, 0.4789, 0.0, 0.0, 0.0, 0.0, 0.0, 0.0, 0.0, 0.0, 0.0, 0.0, 0.0, 0.0, 0.0, 0.0, 0.0, 0.0, 0.0, 0.0, 0.0, 0.0, 0.0, 0.0, 0.4789, 0.5211, 0.0, 0.0, 0.0, 0.0, 0.0, 0.0, 0.0, 0.0, 0.0, 0.0, 0.0, 0.0, 0.4789, 0.4789, 0.0, 0.0, 0.0, 0.0, 0.0, 0.0, 0.0, 0.0, 0.0, 0.0, 0.0, 0.0, 0.0, 0.0, 0.0, 0.0, 0.0, 0.0, 0.0, 0.0, 0.0, 0.0, 0.0, 0.0, 0.0, 0.0, 0.0, 0.0, 0.0, 0.0, 0.0, 0.0, 0.0, 0.0, 0.0, 0.0, 0.0, 0.0, 0.0, 0.0, 0.0, 0.0, 0.0, 0.0, 0.0, 0.0, 0.0, 0.0, 0.0, 0.0, 0.4789, 0.5211, 0.4789, 0.5211, 0.4789, 0.5211, 0.4789, 0.5, 0.4789, 0.5211, 0.4789, 0.5211, 0.4789, 0.5, 0.0, 0.0, 0.0, 0.0, 0.0, 0.0, 0.0, 0.0, 0.0, 0.0, 0.0, 0.0, 0.0, 0.0, 0.0, 0.0, 0.0, 0.0, 0.5, 0.4789, 0.4789, 0.4789, 0.4789, 0.4789, 0.5, 0.4789, 0.0, 0.0, 0.0, 0.0, 0.0, 0.0, 0.0, 0.0, 0.0, 0.0, 0.0, 0.0, 0.0, 0.0, 0.0, 0.0, 0.0, 0.0, 0.0, 0.0, 0.0, 0.0, 0.0, 0.0, 0.0, 0.0, 0.0, 0.0, 0.0, 0.0, 0.0, 0.0, 0.0, 0.0, 0.0, 0.0, 0.0, 0.0, 0.0, 0.0, 0.0, 0.0, 0.0, 0.0, 0.0, 0.0, 0.0, 0.0, 0.0, 0.0, 0.0, 0.0, 0.0, 0.0, 0.0, 0.0, 0.0, 0.0, 0.0, 0.0, 0.0, 0.0, 0.0, 0.0, 0.0, 0.0, 0.0, 0.0, 0.0, 0.0, 0.0, 0.0, 0.0, 0.0, 0.0, 0.0, 0.0, 0.0, 0.0, 0.0, 0.0, 0.0, 0.5211, 0.4789, 0.0, 0.0, 0.0, 0.0, 0.0, 0.0, 0.0, 0.0, 0.0, 0.0, 0.0, 0.0, 0.0, 0.0, 0.0, 0.0, 0.0, 0.0, 0.0, 0.0, 0.0, 0.0, 0.0, 0.0, 0.0, 0.0, 0.0, 0.0, 0.0, 0.0, 0.0, 0.0, 0.0, 0.0, 0.0, 0.0, 0.0, 0.0, 0.0, 0.0, 0.0, 0.0, 0.0, 0.0, 0.0, 0.0, 0.0, 0.0, 0.0, 0.0, 0.0, 0.0, 0.0, 0.0, 0.0, 0.0, 0.0, 0.0, 0.0, 0.0, 0.0, 0.0, 0.0, 0.0, 0.0, 0.0, 0.0, 0.0, 0.0, 0.0, 0.0, 0.0, 0.0, 0.0, 0.0, 0.0, 0.0, 0.0, 0.0, 0.0, 0.0, 0.0, 0.0, 0.0, 0.0, 0.0, 0.0, 0.0, 0.0, 0.0, 0.0, 0.0, 0.0, 0.0, 0.0, 0.0, 0.0, 0.0, 0.0, 0.0, 0.0, 0.0, 0.0, 0.0, 0.0, 0.0, 0.0, 0.0, 0.0, 0.0, 0.0, 0.0, 0.0, 0.0, 0.0, 0.0, 0.0, 0.0, 0.0, 0.0, 0.0, 0.0, 0.0, 0.0, 0.0, 0.0, 0.0, 0.0, 0.0, 0.0, 0.0, 0.0, 0.0, 0.0, 0.0, 0.0, 0.0, 0.0, 0.0, 0.0, 0.0, 0.0, 0.0, 0.0, 0.0, 0.0, 0.0, 0.0, 0.0, 0.0, 0.0, 0.0, 0.0, 0.0, 0.0, 0.0, 0.0, 0.0, 0.0, 0.0, 0.0, 0.0, 0.0, 0.0, 0.0, 0.0, 0.0, 0.0, 0.0, 0.0, 0.0, 0.0, 0.0, 0.0, 0.0, 0.0, 0.0, 0.0, 0.0, 0.0, 0.0, 0.0, 0.0, 0.0, 0.0, 0.0, 0.0, 0.0, 0.0, 0.0, 0.0, 0.0, 0.4789, 0.5211, 0.2394, 0.2606, 0.0, 0.0, 0.0, 0.0, 0.0, 0.0, 0.1796, 0.1954, 0.1197, 0.1303, 0.0, 0.0, 0.0, 0.0, 0.0, 0.0, 0.0, 0.0, 0.0, 0.0, 0.4789, 0.5106, 0.0, 0.0, 0.0, 0.0, 0.4789, 0.5, 0.0, 0.0, 0.1197, 0.1197, 0.2394, 0.2394, 0.0, 0.0, 0.0, 0.0, 0.0, 0.0, 0.1197, 0.1197, 0.0, 0.0, 0.4789, 0.5211, 0.0, 0.0, 0.0, 0.0, 0.4789, 0.5106, 0.4789, 0.5, 0.0, 0.0, 0.0, 0.0, 0.4789, 0.4894, 0.0, 0.0, 0.2394, 0.2394, 0.3592, 0.3592, 0.0, 0.0, 0.0, 0.0, 0.0, 0.0, 0.0, 0.0, 0.0, 0.0, 0.05986, 0.06514, 0.0, 0.0, 0.0, 0.0, 0.0, 0.0, 0.2394, 0.2606, 0.1796, 0.1954, 0.0, 0.0, 0.0, 0.0, 0.1197, 0.1303, 0.05986, 0.06514, 0.0, 0.0, 0.0, 0.0, 0.0, 0.0, 0.0, 0.0, 0.0, 0.0, 0.0, 0.0, 0.0, 0.0, 0.0, 0.0, 0.0, 0.0, 0.0, 0.0, 0.0, 0.0, 0.0, 0.0, 0.0, 0.0, 0.0, 0.0, 0.5106, 0.4789, 0.0, 0.0, 0.0, 0.0, 0.5106, 0.4789, 0.0, 0.0, 0.0, 0.0, 0.0, 0.0, 0.0, 0.0, 0.0, 0.0, 0.0, 0.0, 0.0, 0.0, 0.0, 0.0, 0.0, 0.0, 0.0, 0.0, 0.0, 0.0, 0.0, 0.0, 0.0, 0.0, 0.0, 0.0, 0.0, 0.0, 0.5106, 0.4789, 0.5106, 0.4789, 0.0, 0.0, 0.5211, 0.4789, 0.0, 0.0, 0.0, 0.0, 0.0, 0.0, 0.5106, 0.4789, 0.4789, 0.4789, 0.0, 0.0, 0.0, 0.0, 0.4789, 0.4789, 0.5106, 0.4789, 0.0, 0.0, 0.4789, 0.4789, 0.0, 0.0, 0.0, 0.0, 0.0, 0.0, 0.4789, 0.4789, 0.0, 0.0, 0.0, 0.0, 0.0, 0.0, 0.0, 0.0, 0.0, 0.0, 0.0, 0.0, 0.0, 0.0, 0.0, 0.0, 0.0, 0.0, 0.1303, 0.1197, 0.2606, 0.2394, 0.0, 0.0, 0.0, 0.0, 0.0, 0.0, 0.1303, 0.1197, 0.0, 0.0, 0.0, 0.0, 0.0, 0.0, 0.2606, 0.2394, 0.1303, 0.1197, 0.0, 0.0, 0.0, 0.0, 0.4789, 0.4789, 0.0, 0.0, 0.2606, 0.2394, 0.0, 0.0, 0.0, 0.0, 0.0, 0.0, 0.0, 0.0, 0.0, 0.0, 0.0, 0.0, 0.0, 0.0, 0.0, 0.0, 0.4789, 0.4789, 0.0, 0.0, 0.0, 0.0, 0.0, 0.0, 0.0, 0.0, 0.0, 0.0, 0.0, 0.0, 0.0, 0.0, 0.5211, 0.4789, 0.0, 0.0, 0.0, 0.0, 0.0, 0.0, 0.5211, 0.4789, 0.1303, 0.1197, 0.0, 0.0, 0.0, 0.0, 0.1303, 0.1197, 0.2606, 0.2394, 0.0, 0.0, 0.0, 0.0, 0.0, 0.0, 0.0, 0.0, 0.0, 0.0, 0.0, 0.0, 0.0, 0.0, 0.0, 0.0, 0.0, 0.0, 0.0, 0.0, 0.5211, 0.4789, 0.0, 0.0, 0.0, 0.0, 0.0, 0.0, 0.0, 0.0, 0.0, 0.0, 0.0, 0.0, 0.0, 0.0, 0.0, 0.0, 0.0, 0.0, 0.0, 0.0, 0.0, 0.0, 0.0, 0.0, 0.0, 0.0, 0.0, 0.0, 0.0, 0.0, 0.0, 0.0, 0.0, 0.0, 0.5211, 0.4789, 0.0, 0.0, 0.0, 0.0, 0.0, 0.0, 0.0, 0.0, 0.0, 0.0, 0.0, 0.0, 0.2394, 0.2606, 0.2394, 0.2606, 0.4789, 0.5211, 0.4789, 0.5211, 0.0, 0.0, 0.0, 0.0, 0.0, 0.0, 0.0, 0.0, 0.0, 0.0, 0.0, 0.0, 0.2394, 0.2606, 0.2394, 0.2606, 0.1197, 0.1303, 0.0, 0.0, 0.0, 0.0, 0.0, 0.0, 0.0, 0.0, 0.0, 0.0, 0.0, 0.0, 0.0, 0.0, 0.0, 0.0, 0.0, 0.0, 0.0, 0.0, 0.0, 0.0, 0.0, 0.0, 0.1197, 0.1303, 0.2394, 0.2606, 0.0, 0.0, 0.0, 0.0, 0.0, 0.0, 0.0, 0.0, 0.1197, 0.1303, 0.1197, 0.1303, 0.0, 0.0, 0.0, 0.0, 0.0, 0.0, 0.0, 0.0, 0.4789, 0.4789, 0.0, 0.0, 0.0, 0.0, 0.0, 0.0, 0.0, 0.0, 0.0, 0.0, 0.0, 0.0, 0.2394, 0.2606, 0.0, 0.0, 0.0, 0.0, 0.2394, 0.2606, 0.1303, 0.1197, 0.2606, 0.2394, 0.5211, 0.4789, 0.2606, 0.2394, 0.0, 0.0, 0.0, 0.0, 0.1303, 0.1197, 0.06514, 0.05986, 0.0, 0.0, 0.0, 0.0, 0.0, 0.0, 0.0, 0.0, 0.2606, 0.2394, 0.1303, 0.1197, 0.0, 0.0, 0.2394, 0.2394, 0.0, 0.0, 0.0, 0.0, 0.0, 0.0, 0.0, 0.0, 0.0, 0.0, 0.0, 0.0, 0.0, 0.0, 0.0, 0.0, 0.0, 0.0, 0.0, 0.0, 0.0, 0.0, 0.0, 0.0, 0.0, 0.0, 0.0, 0.0, 0.0, 0.0, 0.0, 0.0, 0.0, 0.0, 0.4789, 0.4789, 0.4789, 0.5, 0.4789, 0.5, 0.4789, 0.4789, 0.4789, 0.4789, 0.4789, 0.5, 0.4789, 0.5, 0.4789, 0.4789, 0.4789, 0.5, 0.4789, 0.5211, 0.4789, 0.5211, 0.4789, 0.5, 0.0, 0.0, 0.0, 0.0, 0.0, 0.0, 0.0, 0.0, 0.0, 0.0, 0.0, 0.0, 0.0, 0.0, 0.0, 0.0, 0.0, 0.0, 0.0, 0.0, 0.0, 0.0, 0.0, 0.0, 0.0, 0.0, 0.0, 0.0, 0.06514, 0.05986, 0.1303, 0.1197, 0.0, 0.0, 0.4789, 0.5, 0.4789, 0.4789, 0.0, 0.0, 0.0, 0.0, 0.0, 0.0, 0.0, 0.0, 0.4789, 0.5, 0.4789, 0.5, 0.0, 0.0, 0.4789, 0.4789, 0.4789, 0.5, 0.0, 0.0, 0.4789, 0.4789, 0.4789, 0.4789, 0.0, 0.0, 0.0, 0.0, 0.2606, 0.2394, 0.0, 0.0, 0.0, 0.0, 0.1303, 0.1197, 0.0, 0.0, 0.06514, 0.05986, 0.1303, 0.1197, 0.0, 0.0, 0.1303, 0.1197, 0.06514, 0.05986, 0.0, 0.0, 0.0, 0.0, 0.0, 0.0, 0.0, 0.0, 0.5211, 0.4789, 0.1303, 0.1197, 0.0, 0.0, 0.0, 0.0, 0.0, 0.0, 0.0, 0.0, 0.0, 0.0, 0.0, 0.0, 0.0, 0.0, 0.0, 0.0, 0.0, 0.0, 0.0, 0.0, 0.0, 0.0, 0.0, 0.0, 0.0, 0.0, 0.0, 0.0, 0.0, 0.0, 0.0, 0.0, 0.0, 0.0, 0.0, 0.0, 0.0, 0.0, 0.0, 0.0, 0.0, 0.0, 0.0, 0.0, 0.0, 0.0, 0.0, 0.0, 0.0, 0.0, 0.0, 0.0, 0.0, 0.0, 0.0, 0.0, 0.0, 0.0, 0.0, 0.0, 0.0, 0.0, 0.0, 0.0, 0.0, 0.0, 0.0, 0.0, 0.0, 0.0, 0.0, 0.0, 0.0, 0.0, 0.0, 0.0, 0.0, 0.0, 0.0, 0.0, 0.0, 0.0, 0.0, 0.0, 0.0, 0.0, 0.0, 0.0, 0.0, 0.0, 0.0, 0.0, 0.0, 0.0, 0.0, 0.0, 0.0, 0.0, 0.0, 0.0, 0.0, 0.0, 0.0, 0.0, 0.0, 0.0, 0.0, 0.0, 0.0, 0.0, 0.0, 0.0, 0.0, 0.0, 0.0, 0.0, 0.0, 0.0, 0.0, 0.0, 0.0, 0.0, 0.0, 0.0, 0.0, 0.0, 0.0, 0.0, 0.0, 0.0, 0.0, 0.0, 0.0, 0.0, 0.0, 0.0, 0.0, 0.0, 0.0, 0.0, 0.0, 0.0, 0.0, 0.0, 0.0, 0.0, 0.0, 0.0, 0.0, 0.0, 0.0, 0.0, 0.5211, 0.4789, 0.4789, 0.4789, 0.4789, 0.4789, 0.5211, 0.4789, 0.0, 0.0, 0.0, 0.0, 0.0, 0.0, 0.0, 0.0, 0.0, 0.0, 0.0, 0.0, 0.0, 0.0, 0.0, 0.0, 0.0, 0.0, 0.4789, 0.4789, 0.0, 0.0, 0.0, 0.0, 0.0, 0.0, 0.0, 0.0, 0.4789, 0.5, 0.4789, 0.5, 0.0, 0.0, 0.0, 0.0, 0.0, 0.0, 0.0, 0.0, 0.0, 0.0, 0.0, 0.0, 0.0, 0.0, 0.0, 0.0, 0.0, 0.0, 0.0, 0.0, 0.0, 0.0, 0.0, 0.0, 0.0, 0.0, 0.0, 0.0, 0.0, 0.0, 0.4789, 0.5, 0.4789, 0.4789, 0.0, 0.0, 0.0, 0.0, 0.0, 0.0, 0.0, 0.0, 0.5211, 0.4789, 0.5, 0.4789, 0.5, 0.4789, 0.5211, 0.4789, 0.5211, 0.4789, 0.5, 0.4789, 0.5, 0.4789, 0.5211, 0.4789, 0.0, 0.0, 0.5, 0.4789, 0.5, 0.4789, 0.0, 0.0, 0.4789, 0.4789, 0.4789, 0.5, 0.4789, 0.5, 0.4789, 0.4789, 0.4789, 0.4789, 0.5, 0.4789, 0.0, 0.0, 0.0, 0.0, 0.4789, 0.5, 0.4789, 0.5211, 0.4789, 0.5211, 0.4789, 0.5, 0.0, 0.0, 0.0, 0.0, 0.0, 0.0, 0.0, 0.0, 0.0, 0.0, 0.4789, 0.4789, 0.0, 0.0, 0.0, 0.0, 0.0, 0.0, 0.0, 0.0, 0.0, 0.0, 0.0, 0.0, 0.0, 0.0, 0.0, 0.0, 0.0, 0.0, 0.0, 0.0, 0.0, 0.0, 0.0, 0.0, 0.0, 0.0, 0.0, 0.0, 0.0, 0.0, 0.5211, 0.4789, 0.0, 0.0, 0.0, 0.0, 0.0, 0.0, 0.0, 0.0, 0.0, 0.0, 0.0, 0.0, 0.0, 0.0, 0.0, 0.0, 0.5211, 0.4789, 0.0, 0.0, 0.0, 0.0, 0.0, 0.0, 0.0, 0.0, 0.0, 0.0, 0.0, 0.0, 0.0, 0.0, 0.0, 0.0, 0.0, 0.0, 0.0, 0.0, 0.0, 0.0, 0.0, 0.0, 0.0, 0.0, 0.5211, 0.4789, 0.0, 0.0, 0.2394, 0.2606, 0.2394, 0.2606, 0.0, 0.0, 0.0, 0.0, 0.0, 0.0, 0.0, 0.0, 0.0, 0.0, 0.0, 0.0, 0.0, 0.0, 0.0, 0.0, 0.0, 0.0, 0.0, 0.0, 0.4789, 0.5211, 0.2394, 0.2606, 0.2394, 0.2606, 0.4789, 0.5211, 0.2394, 0.2606, 0.0, 0.0, 0.0, 0.0, 0.2394, 0.2606, 0.0, 0.0, 0.4789, 0.5211, 0.4789, 0.5211, 0.0, 0.0, 0.0, 0.0, 0.0, 0.0, 0.0, 0.0, 0.0, 0.0, 0.4789, 0.4789, 0.4789, 0.5, 0.4789, 0.5, 0.4789, 0.4789, 0.4789, 0.4789, 0.4789, 0.4789, 0.0, 0.0, 0.0, 0.0, 0.0, 0.0, 0.5211, 0.4789, 0.0, 0.0, 0.0, 0.0, 0.05986, 0.06514, 0.0, 0.0, 0.05986, 0.06514, 0.1197, 0.1303, 0.0, 0.0, 0.1796, 0.1954, 0.0, 0.0, 0.1197, 0.1303, 0.2394, 0.2606, 0.0, 0.0, 0.1796, 0.1954])
me_plane_001.use_remesh_preserve_volume = False
me_plane_001.use_remesh_preserve_attributes = False
me_plane_001.use_mirror_vertex_groups = False
me_plane_001.update()

# ---- objects
ob_floors = bpy.data.objects.new('Floors', me_plane)
ob_walls = bpy.data.objects.new('Walls', me_plane_001)

# ---- transforms, parenting, visibility, modifiers, constraints
ob_floors.location = (0.0, 0.0, 0.0)
ob_floors.scale = (225.0, 225.0, 1.0)
ob_floors.lineart.crease_threshold = 0.0
ob_walls.location = (0.0, 0.0, 0.0)
ob_walls.scale = (225.0, 225.0, 2.0)
ob_walls.lineart.crease_threshold = 0.0

# ---- collection membership
col_collection.objects.link(ob_floors)
col_collection.objects.link(ob_walls)

# ---- scene / render settings (as saved in the file)
scene.frame_start = 1; scene.frame_end = 250; scene.frame_set(0)
scene.render.engine = 'BLENDER_EEVEE_NEXT'
scene.cycles.use_denoising = False
scene.cycles.samples = 128
scene.cycles.sampling_pattern = 'TABULATED_SOBOL'
scene.cycles.use_adaptive_sampling = False
scene.cycles.use_light_tree = False
scene.view_settings.view_transform = 'Filmic'
bpy.context.view_layer.update()

# ---- added for rendering (the .blend has no active camera and no usable light): camera, sun
cam_auto = bpy.data.cameras.new('AutoCamera')
cam_auto.lens = 50.0
cam_auto.sensor_width = 36.0
cam_auto.clip_end = 7101.03
ob_auto_camera = bpy.data.objects.new('AutoCamera', cam_auto)
scene.collection.objects.link(ob_auto_camera)
ob_auto_camera.location = (405.729, -480.414, 333.912)
ob_auto_camera.rotation_euler = (1.09748, -7.21219e-08, 0.694738)
scene.camera = ob_auto_camera
light_auto_sun = bpy.data.lights.new('AutoSun', 'SUN')
light_auto_sun.energy = 3.0
light_auto_sun.angle = 0.0523599
ob_auto_sun = bpy.data.objects.new('AutoSun', light_auto_sun)
scene.collection.objects.link(ob_auto_sun)
ob_auto_sun.rotation_euler = (0.872665, 0.174533, 0.523599)
bpy.context.view_layer.update()
